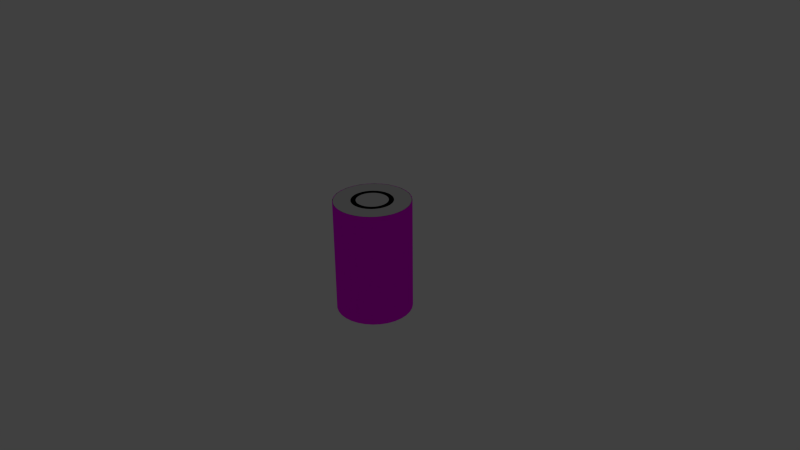 # Source: ModelEngineMount.blend  (saved by Blender 2.76.0; exported with 4.5.12 LTS)
import bpy
from mathutils import Matrix  # noqa: F401  (used for matrix-valued properties, if any)

bpy.ops.wm.read_factory_settings(use_empty=True)
scene = bpy.context.scene
scene.name = 'Scene'

# ---- collections
col_collection_1 = bpy.data.collections.new('Collection 1'); scene.collection.children.link(col_collection_1)
col_collection_10 = bpy.data.collections.new('Collection 10'); scene.collection.children.link(col_collection_10)
col_collection_10.hide_render = True
col_collection_10.hide_viewport = True

# ---- images (referenced by path relative to the original .blend; pixels are not part of the script)
import os
ASSET_DIR = os.environ.get("B2B_ASSET_DIR", "")  # directory of the original .blend (textures are referenced by path, not embedded)
HERE = os.path.dirname(os.path.abspath(__file__))  # packed textures are extracted next to this script under _unpacked/

def load_image(name, relpath, width, height, colorspace="sRGB"):
    """Load a texture the original file referenced (path relative to the .blend, or extracted next to this script)."""
    p = next((c for c in (os.path.join(HERE, relpath), os.path.join(ASSET_DIR, relpath)) if relpath and os.path.exists(c)), "")
    if p:
        img = bpy.data.images.load(p, check_existing=True)
        img.name = name
    else:  # same state as the original file: an image datablock whose file is absent (Cycles renders it pink)
        img = bpy.data.images.new(name, width, height)
        img.source = "FILE"
        img.filepath = "//" + (relpath or name)
    img.colorspace_settings.name = colorspace
    return img
img_modeltexture_png = load_image('ModelTexture.png', 'ModelTexture.png', 1024, 1024, 'sRGB')

# ---- materials (node trees are filled in below, after node groups)
mat_variable = bpy.data.materials.new('Variable')
mat_variable.alpha_threshold = 0.0
mat_variable.roughness = 0.5
mat_material = bpy.data.materials.new('Material')
mat_material.alpha_threshold = 0.0
mat_material.roughness = 0.5

# ---- material node trees
mat_variable.use_nodes = True; mat_variable.node_tree.nodes.clear()
_N = mat_variable.node_tree.nodes; _L = mat_variable.node_tree.links
n0 = _N.new('ShaderNodeOutputMaterial'); n0.name = 'Material Output'; n0.location = (300, 300)
n1 = _N.new('ShaderNodeBsdfDiffuse'); n1.name = 'Diffuse BSDF'; n1.location = (10, 300)
n2 = _N.new('ShaderNodeTexImage'); n2.name = 'Image Texture'; n2.location = (-180, 300)
n2.width = 140
_L.new(n1.outputs[0], n0.inputs[0])
_L.new(n2.outputs[0], n1.inputs[0])
n0.is_active_output = True
mat_material.use_nodes = True; mat_material.node_tree.nodes.clear()
_N = mat_material.node_tree.nodes; _L = mat_material.node_tree.links
n0 = _N.new('ShaderNodeOutputMaterial'); n0.name = 'Material Output'; n0.location = (300, 300)
n1 = _N.new('ShaderNodeBsdfDiffuse'); n1.name = 'Diffuse BSDF'; n1.location = (10, 300)
n2 = _N.new('ShaderNodeTexImage'); n2.name = 'Image Texture'; n2.location = (-180, 300)
n2.width = 140
n2.image = img_modeltexture_png
_L.new(n1.outputs[0], n0.inputs[0])
_L.new(n2.outputs[0], n1.inputs[0])
n0.is_active_output = True

# ---- world
world_world = bpy.data.worlds.new('World'); scene.world = world_world
world_world.color = (0.05088, 0.05088, 0.05088)
world_world.use_sun_shadow = False
world_world.sun_shadow_jitter_overblur = 0.0
world_world.cycles.sampling_method = 'MANUAL'
world_world.cycles.sample_map_resolution = 256

# ---- cameras
cam_camera = bpy.data.cameras.new('Camera')
cam_camera.clip_end = 100.0
cam_camera.lens = 35.0
cam_camera.sensor_width = 32.0
cam_camera.sensor_height = 18.0
cam_camera.ortho_scale = 7.314
cam_camera.dof.focus_distance = 0.0

# ---- lights
light_lamp = bpy.data.lights.new('Lamp', 'POINT')
light_lamp.transmission_factor = 0.0
light_lamp.cutoff_distance = 30.0
light_lamp.energy = 100.0
light_lamp.shadow_buffer_clip_start = 1.001
light_lamp.shadow_soft_size = 0.1
light_lamp.shadow_maximum_resolution = 0.006
light_lamp.use_absolute_resolution = True
light_lamp.cycles.use_multiple_importance_sampling = False

# ---- meshes
me_cylinder_000 = bpy.data.meshes.new('Cylinder.000')
me_cylinder_000.from_pydata([(-0.4928, -0.09802, -0.75), (-0.4928, -0.09802, 0.77), (-0.5024, 0.0, -0.75), (-0.5024, 0.0, 0.77), (-0.4928, 0.09802, -0.75), (-0.4928, 0.09802, 0.77), (-0.4642, 0.1923, -0.75), (-0.4642, 0.1923, 0.77), (-0.4177, 0.2791, -0.75), (-0.4177, 0.2791, 0.77), (-0.3553, 0.3553, -0.75), (-0.3553, 0.3553, 0.77), (-0.2791, 0.4177, -0.75), (-0.2791, 0.4177, 0.77), (-0.1923, 0.4642, -0.75), (-0.1923, 0.4642, 0.77), (-0.09802, 0.4928, -0.75), (-0.09802, 0.4928, 0.77), (0.0, 0.5024, -0.75), (0.0, 0.5024, 0.77), (0.09802, 0.4928, -0.75), (0.09802, 0.4928, 0.77), (0.1923, 0.4642, -0.75), (0.1923, 0.4642, 0.77), (0.2791, 0.4177, -0.75), (0.2791, 0.4177, 0.77), (0.3553, 0.3553, -0.75), (0.3553, 0.3553, 0.77), (0.4177, 0.2791, -0.75), (0.4177, 0.2791, 0.77), (0.4642, 0.1923, -0.75), (0.4642, 0.1923, 0.77), (0.4928, 0.09802, -0.75), (0.4928, 0.09802, 0.77), (0.5024, -2.384e-07, -0.75), (0.5024, -2.384e-07, 0.77), (0.4928, -0.09802, -0.75), (0.4928, -0.09802, 0.77), (0.4642, -0.1923, -0.75), (0.4642, -0.1923, 0.77), (0.4177, -0.2791, -0.75), (0.4177, -0.2791, 0.77), (0.3553, -0.3553, -0.75), (0.3553, -0.3553, 0.77), (0.2791, -0.4177, -0.75), (0.2791, -0.4177, 0.77), (0.1923, -0.4642, -0.75), (0.1923, -0.4642, 0.77), (0.09802, -0.4928, -0.75), (0.09802, -0.4928, 0.77), (-4.768e-07, -0.5024, -0.75), (-4.768e-07, -0.5024, 0.77), (-0.09802, -0.4928, -0.75), (-0.09802, -0.4928, 0.77), (-0.1923, -0.4642, -0.75), (-0.1923, -0.4642, 0.77), (-0.2791, -0.4177, -0.75), (-0.2791, -0.4177, 0.77), (-0.3553, -0.3553, -0.75), (-0.3553, -0.3553, 0.77), (-0.4177, -0.2791, -0.75), (-0.4177, -0.2791, 0.77), (-0.4642, -0.1923, -0.75), (-0.4642, -0.1923, 0.77)], [], [(34, 32, 33, 35), (36, 34, 35, 37), (38, 36, 37, 39), (40, 38, 39, 41), (42, 40, 41, 43), (44, 42, 43, 45), (46, 44, 45, 47), (48, 46, 47, 49), (50, 48, 49, 51), (52, 50, 51, 53), (54, 52, 53, 55), (56, 54, 55, 57), (58, 56, 57, 59), (60, 58, 59, 61), (62, 60, 61, 63), (0, 62, 63, 1), (2, 0, 1, 3), (4, 2, 3, 5), (6, 4, 5, 7), (8, 6, 7, 9), (10, 8, 9, 11), (12, 10, 11, 13), (14, 12, 13, 15), (16, 14, 15, 17), (18, 16, 17, 19), (20, 18, 19, 21), (22, 20, 21, 23), (24, 22, 23, 25), (26, 24, 25, 27), (28, 26, 27, 29), (30, 28, 29, 31), (32, 30, 31, 33)])
me_cylinder_000.polygons.foreach_set('use_smooth', [True] * 32)
_uv = me_cylinder_000.uv_layers.new(name='UVMap')
_uv.uv.foreach_set('vector', [0.015, 0.01501, 0.04531, 0.01501, 0.04531, 0.985, 0.015, 0.985, 0.9547, 0.01505, 0.985, 0.01505, 0.985, 0.985, 0.9547, 0.985, 0.9244, 0.01505, 0.9547, 0.01505, 0.9547, 0.985, 0.9244, 0.985, 0.8941, 0.01505, 0.9244, 0.01505, 0.9244, 0.985, 0.894, 0.985, 0.8637, 0.01504, 0.8941, 0.01505, 0.894, 0.985, 0.8637, 0.985, 0.8334, 0.01504, 0.8637, 0.01504, 0.8637, 0.985, 0.8334, 0.985, 0.8031, 0.01504, 0.8334, 0.01504, 0.8334, 0.985, 0.8031, 0.985, 0.7728, 0.01504, 0.8031, 0.01504, 0.8031, 0.985, 0.7728, 0.985, 0.7425, 0.01504, 0.7728, 0.01504, 0.7728, 0.985, 0.7425, 0.985, 0.7122, 0.01503, 0.7425, 0.01504, 0.7425, 0.985, 0.7122, 0.985, 0.6819, 0.01503, 0.7122, 0.01503, 0.7122, 0.985, 0.6819, 0.985, 0.6516, 0.01503, 0.6819, 0.01503, 0.6819, 0.985, 0.6516, 0.985, 0.6212, 0.01503, 0.6516, 0.01503, 0.6516, 0.985, 0.6212, 0.985, 0.5909, 0.01503, 0.6212, 0.01503, 0.6212, 0.985, 0.5909, 0.985, 0.5606, 0.01503, 0.5909, 0.01503, 0.5909, 0.985, 0.5606, 0.985, 0.5303, 0.01502, 0.5606, 0.01503, 0.5606, 0.985, 0.5303, 0.985, 0.5, 0.01502, 0.5303, 0.01502, 0.5303, 0.985, 0.5, 0.985, 0.4697, 0.01502, 0.5, 0.01502, 0.5, 0.985, 0.4697, 0.985, 0.4394, 0.01502, 0.4697, 0.01502, 0.4697, 0.985, 0.4394, 0.985, 0.4091, 0.01502, 0.4394, 0.01502, 0.4394, 0.985, 0.4091, 0.985, 0.3787, 0.01502, 0.4091, 0.01502, 0.4091, 0.985, 0.3787, 0.985, 0.3484, 0.01502, 0.3787, 0.01502, 0.3787, 0.985, 0.3484, 0.985, 0.3181, 0.01502, 0.3484, 0.01502, 0.3484, 0.985, 0.3181, 0.985, 0.2878, 0.01502, 0.3181, 0.01502, 0.3181, 0.985, 0.2878, 0.985, 0.2575, 0.01502, 0.2878, 0.01502, 0.2878, 0.985, 0.2575, 0.985, 0.2272, 0.01502, 0.2575, 0.01502, 0.2575, 0.985, 0.2272, 0.985, 0.1969, 0.01502, 0.2272, 0.01502, 0.2272, 0.985, 0.1969, 0.985, 0.1666, 0.01501, 0.1969, 0.01502, 0.1969, 0.985, 0.1666, 0.985, 0.1362, 0.01501, 0.1666, 0.01501, 0.1666, 0.985, 0.1362, 0.985, 0.1059, 0.01501, 0.1362, 0.01501, 0.1362, 0.985, 0.1059, 0.985, 0.07563, 0.01501, 0.1059, 0.01501, 0.1059, 0.985, 0.07562, 0.985, 0.04531, 0.01501, 0.07563, 0.01501, 0.07562, 0.985, 0.04531, 0.985])
me_cylinder_000.materials.append(mat_variable)
me_cylinder_000.use_remesh_preserve_volume = False
me_cylinder_000.use_remesh_preserve_attributes = False
me_cylinder_000.use_mirror_vertex_groups = False
me_cylinder_000.update()
me_cylinder_021 = bpy.data.meshes.new('Cylinder.021')
me_cylinder_021.from_pydata([(0.1913, -0.4619, -0.75), (0.1913, -0.4619, 0.77), (6.706e-07, -0.5, -0.75), (6.706e-07, -0.5, 0.77), (0.1014, -0.2448, -0.75), (3.818e-07, -0.265, -0.75), (0.1014, -0.2448, 0.77), (3.818e-07, -0.265, 0.77)], [], [(0, 4, 6, 1), (0, 1, 3, 2), (0, 2, 5, 4), (4, 5, 7, 6), (1, 6, 7, 3), (2, 3, 7, 5)])
me_cylinder_021.use_remesh_preserve_volume = False
me_cylinder_021.use_remesh_preserve_attributes = False
me_cylinder_021.use_mirror_vertex_groups = False
me_cylinder_021.update()
me_cylinder_020 = bpy.data.meshes.new('Cylinder.020')
me_cylinder_020.from_pydata([(0.3536, -0.3536, -0.75), (0.3536, -0.3536, 0.77), (0.1913, -0.4619, -0.75), (0.1913, -0.4619, 0.77), (0.1874, -0.1874, -0.75), (0.1014, -0.2448, -0.75), (0.1874, -0.1874, 0.77), (0.1014, -0.2448, 0.77)], [], [(0, 4, 6, 1), (0, 1, 3, 2), (0, 2, 5, 4), (4, 5, 7, 6), (1, 6, 7, 3), (2, 3, 7, 5)])
me_cylinder_020.use_remesh_preserve_volume = False
me_cylinder_020.use_remesh_preserve_attributes = False
me_cylinder_020.use_mirror_vertex_groups = False
me_cylinder_020.update()
me_cylinder_019 = bpy.data.meshes.new('Cylinder.019')
me_cylinder_019.from_pydata([(0.4619, -0.1913, -0.75), (0.4619, -0.1913, 0.77), (0.3536, -0.3536, -0.75), (0.3536, -0.3536, 0.77), (0.2448, -0.1014, -0.75), (0.1874, -0.1874, -0.75), (0.2448, -0.1014, 0.77), (0.1874, -0.1874, 0.77)], [], [(0, 4, 6, 1), (0, 1, 3, 2), (0, 2, 5, 4), (4, 5, 7, 6), (1, 6, 7, 3), (2, 3, 7, 5)])
me_cylinder_019.use_remesh_preserve_volume = False
me_cylinder_019.use_remesh_preserve_attributes = False
me_cylinder_019.use_mirror_vertex_groups = False
me_cylinder_019.update()
me_cylinder_018 = bpy.data.meshes.new('Cylinder.018')
me_cylinder_018.from_pydata([(0.5, 5.402e-07, -0.75), (0.5, 5.402e-07, 0.77), (0.4619, -0.1913, -0.75), (0.4619, -0.1913, 0.77), (0.265, 2.235e-07, -0.75), (0.2448, -0.1014, -0.75), (0.265, 2.235e-07, 0.77), (0.2448, -0.1014, 0.77)], [], [(0, 4, 6, 1), (0, 1, 3, 2), (0, 2, 5, 4), (4, 5, 7, 6), (1, 6, 7, 3), (2, 3, 7, 5)])
me_cylinder_018.use_remesh_preserve_volume = False
me_cylinder_018.use_remesh_preserve_attributes = False
me_cylinder_018.use_mirror_vertex_groups = False
me_cylinder_018.update()
me_cylinder_017 = bpy.data.meshes.new('Cylinder.017')
me_cylinder_017.from_pydata([(0.4619, 0.1913, -0.75), (0.4619, 0.1913, 0.77), (0.5, 5.402e-07, -0.75), (0.5, 5.402e-07, 0.77), (0.2448, 0.1014, -0.75), (0.265, 2.794e-07, -0.75), (0.2448, 0.1014, 0.77), (0.265, 2.794e-07, 0.77)], [], [(0, 4, 6, 1), (0, 1, 3, 2), (0, 2, 5, 4), (4, 5, 7, 6), (1, 6, 7, 3), (2, 3, 7, 5)])
me_cylinder_017.use_remesh_preserve_volume = False
me_cylinder_017.use_remesh_preserve_attributes = False
me_cylinder_017.use_mirror_vertex_groups = False
me_cylinder_017.update()
me_cylinder_016 = bpy.data.meshes.new('Cylinder.016')
me_cylinder_016.from_pydata([(0.3536, 0.3536, -0.75), (0.3536, 0.3536, 0.77), (0.4619, 0.1913, -0.75), (0.4619, 0.1913, 0.77), (0.1874, 0.1874, -0.75), (0.2448, 0.1014, -0.75), (0.1874, 0.1874, 0.77), (0.2448, 0.1014, 0.77)], [], [(0, 4, 6, 1), (0, 1, 3, 2), (0, 2, 5, 4), (4, 5, 7, 6), (1, 6, 7, 3), (2, 3, 7, 5)])
me_cylinder_016.use_remesh_preserve_volume = False
me_cylinder_016.use_remesh_preserve_attributes = False
me_cylinder_016.use_mirror_vertex_groups = False
me_cylinder_016.update()
me_cylinder_015 = bpy.data.meshes.new('Cylinder.015')
me_cylinder_015.from_pydata([(0.1913, 0.4619, -0.75), (0.1913, 0.4619, 0.77), (0.3536, 0.3536, -0.75), (0.3536, 0.3536, 0.77), (0.1014, 0.2448, -0.75), (0.1874, 0.1874, -0.75), (0.1014, 0.2448, 0.77), (0.1874, 0.1874, 0.77)], [], [(0, 4, 6, 1), (0, 1, 3, 2), (0, 2, 5, 4), (4, 5, 7, 6), (1, 6, 7, 3), (2, 3, 7, 5)])
me_cylinder_015.use_remesh_preserve_volume = False
me_cylinder_015.use_remesh_preserve_attributes = False
me_cylinder_015.use_mirror_vertex_groups = False
me_cylinder_015.update()
me_cylinder_014 = bpy.data.meshes.new('Cylinder.014')
me_cylinder_014.from_pydata([(-3.539e-07, 0.5, -0.75), (-3.539e-07, 0.5, 0.77), (0.1913, 0.4619, -0.75), (0.1913, 0.4619, 0.77), (-1.583e-07, 0.265, -0.75), (0.1014, 0.2448, -0.75), (-1.583e-07, 0.265, 0.77), (0.1014, 0.2448, 0.77)], [], [(0, 4, 6, 1), (0, 1, 3, 2), (0, 2, 5, 4), (4, 5, 7, 6), (1, 6, 7, 3), (2, 3, 7, 5)])
me_cylinder_014.use_remesh_preserve_volume = False
me_cylinder_014.use_remesh_preserve_attributes = False
me_cylinder_014.use_mirror_vertex_groups = False
me_cylinder_014.update()
me_cylinder_013 = bpy.data.meshes.new('Cylinder.013')
me_cylinder_013.from_pydata([(-0.1913, 0.4619, -0.75), (-0.1913, 0.4619, 0.77), (-3.539e-07, 0.5, -0.75), (-3.539e-07, 0.5, 0.77), (-0.1014, 0.2448, -0.75), (-1.77e-07, 0.265, -0.75), (-0.1014, 0.2448, 0.77), (-1.77e-07, 0.265, 0.77)], [], [(0, 4, 6, 1), (0, 1, 3, 2), (0, 2, 5, 4), (4, 5, 7, 6), (1, 6, 7, 3), (2, 3, 7, 5)])
me_cylinder_013.use_remesh_preserve_volume = False
me_cylinder_013.use_remesh_preserve_attributes = False
me_cylinder_013.use_mirror_vertex_groups = False
me_cylinder_013.update()
me_cylinder_012 = bpy.data.meshes.new('Cylinder.012')
me_cylinder_012.from_pydata([(-0.3536, 0.3536, -0.75), (-0.3536, 0.3536, 0.77), (-0.1913, 0.4619, -0.75), (-0.1913, 0.4619, 0.77), (-0.1874, 0.1874, -0.75), (-0.1014, 0.2448, -0.75), (-0.1874, 0.1874, 0.77), (-0.1014, 0.2448, 0.77)], [], [(0, 4, 6, 1), (0, 1, 3, 2), (0, 2, 5, 4), (4, 5, 7, 6), (1, 6, 7, 3), (2, 3, 7, 5)])
me_cylinder_012.use_remesh_preserve_volume = False
me_cylinder_012.use_remesh_preserve_attributes = False
me_cylinder_012.use_mirror_vertex_groups = False
me_cylinder_012.update()
me_cylinder_011 = bpy.data.meshes.new('Cylinder.011')
me_cylinder_011.from_pydata([(-0.4619, 0.1913, -0.75), (-0.4619, 0.1913, 0.77), (-0.3536, 0.3536, -0.75), (-0.3536, 0.3536, 0.77), (-0.2448, 0.1014, -0.75), (-0.1874, 0.1874, -0.75), (-0.2448, 0.1014, 0.77), (-0.1874, 0.1874, 0.77)], [], [(0, 4, 6, 1), (0, 1, 3, 2), (0, 2, 5, 4), (4, 5, 7, 6), (1, 6, 7, 3), (2, 3, 7, 5)])
me_cylinder_011.use_remesh_preserve_volume = False
me_cylinder_011.use_remesh_preserve_attributes = False
me_cylinder_011.use_mirror_vertex_groups = False
me_cylinder_011.update()
me_cylinder_010 = bpy.data.meshes.new('Cylinder.010')
me_cylinder_010.from_pydata([(-0.5, -1.863e-07, -0.75), (-0.5, -1.863e-07, 0.77), (-0.4619, 0.1913, -0.75), (-0.4619, 0.1913, 0.77), (-0.265, -1.024e-07, -0.75), (-0.2448, 0.1014, -0.75), (-0.265, -1.024e-07, 0.77), (-0.2448, 0.1014, 0.77)], [], [(0, 4, 6, 1), (0, 1, 3, 2), (0, 2, 5, 4), (4, 5, 7, 6), (1, 6, 7, 3), (2, 3, 7, 5)])
me_cylinder_010.use_remesh_preserve_volume = False
me_cylinder_010.use_remesh_preserve_attributes = False
me_cylinder_010.use_mirror_vertex_groups = False
me_cylinder_010.update()
me_cylinder_009 = bpy.data.meshes.new('Cylinder.009')
me_cylinder_009.from_pydata([(-0.4619, -0.1913, -0.75), (-0.4619, -0.1913, 0.77), (-0.5, -1.863e-07, -0.75), (-0.5, -1.863e-07, 0.77), (-0.2448, -0.1014, -0.75), (-0.265, -1.024e-07, -0.75), (-0.2448, -0.1014, 0.77), (-0.265, -1.024e-07, 0.77)], [], [(0, 4, 6, 1), (0, 1, 3, 2), (0, 2, 5, 4), (4, 5, 7, 6), (1, 6, 7, 3), (2, 3, 7, 5)])
me_cylinder_009.use_remesh_preserve_volume = False
me_cylinder_009.use_remesh_preserve_attributes = False
me_cylinder_009.use_mirror_vertex_groups = False
me_cylinder_009.update()
me_cylinder_008 = bpy.data.meshes.new('Cylinder.008')
me_cylinder_008.from_pydata([(-0.3536, -0.3536, -0.75), (-0.3536, -0.3536, 0.77), (-0.4619, -0.1913, -0.75), (-0.4619, -0.1913, 0.77), (-0.1874, -0.1874, -0.75), (-0.2448, -0.1014, -0.75), (-0.1874, -0.1874, 0.77), (-0.2448, -0.1014, 0.77)], [], [(0, 4, 6, 1), (0, 1, 3, 2), (0, 2, 5, 4), (4, 5, 7, 6), (1, 6, 7, 3), (2, 3, 7, 5)])
me_cylinder_008.use_remesh_preserve_volume = False
me_cylinder_008.use_remesh_preserve_attributes = False
me_cylinder_008.use_mirror_vertex_groups = False
me_cylinder_008.update()
me_cylinder_007 = bpy.data.meshes.new('Cylinder.007')
me_cylinder_007.from_pydata([(-0.1913, -0.4619, -0.75), (-0.1913, -0.4619, 0.77), (-0.3536, -0.3536, -0.75), (-0.3536, -0.3536, 0.77), (-0.1014, -0.2448, -0.75), (-0.1874, -0.1874, -0.75), (-0.1014, -0.2448, 0.77), (-0.1874, -0.1874, 0.77)], [], [(0, 4, 6, 1), (0, 1, 3, 2), (0, 2, 5, 4), (4, 5, 7, 6), (1, 6, 7, 3), (2, 3, 7, 5)])
me_cylinder_007.use_remesh_preserve_volume = False
me_cylinder_007.use_remesh_preserve_attributes = False
me_cylinder_007.use_mirror_vertex_groups = False
me_cylinder_007.update()
me_cylinder_002 = bpy.data.meshes.new('Cylinder.002')
me_cylinder_002.from_pydata([(7.55e-08, -0.5, -0.75), (7.55e-08, -0.5, 0.77), (-0.1913, -0.4619, -0.75), (-0.1913, -0.4619, 0.77), (5.862e-08, -0.265, -0.75), (-0.1014, -0.2448, -0.75), (5.862e-08, -0.265, 0.77), (-0.1014, -0.2448, 0.77)], [], [(0, 4, 6, 1), (0, 1, 3, 2), (0, 2, 5, 4), (4, 5, 7, 6), (1, 6, 7, 3), (2, 3, 7, 5)])
me_cylinder_002.use_remesh_preserve_volume = False
me_cylinder_002.use_remesh_preserve_attributes = False
me_cylinder_002.use_mirror_vertex_groups = False
me_cylinder_002.update()
me_cylinder_004 = bpy.data.meshes.new('Cylinder.004')
me_cylinder_004.from_pydata([(0.1014, 0.2448, 0.755), (1.86e-08, 0.265, 0.755), (0.1874, 0.1874, 0.755), (0.2448, 0.1014, 0.755), (0.265, -1.377e-08, 0.755), (0.2448, -0.1014, 0.755), (0.1874, -0.1874, 0.755), (0.1014, -0.2448, 0.755), (5.862e-08, -0.265, 0.755), (-0.1014, -0.2448, 0.755), (-0.1874, -0.1874, 0.755), (-0.2448, -0.1014, 0.755), (-0.265, 9.715e-10, 0.755), (-0.2448, 0.1014, 0.755), (-0.1874, 0.1874, 0.755), (-0.1014, 0.2448, 0.755), (0.1014, 0.2448, 0.77), (1.414e-08, 0.265, 0.77), (0.1874, 0.1874, 0.77), (0.2448, 0.1014, 0.77), (0.265, -1.377e-08, 0.77), (0.2448, -0.1014, 0.77), (0.1874, -0.1874, 0.77), (0.1014, -0.2448, 0.77), (5.415e-08, -0.265, 0.77), (-0.1014, -0.2448, 0.77), (-0.1874, -0.1874, 0.77), (-0.2448, -0.1014, 0.77), (-0.265, 9.715e-10, 0.77), (-0.2448, 0.1014, 0.77), (-0.1874, 0.1874, 0.77), (-0.1014, 0.2448, 0.77)], [], [(15, 1, 0, 2, 3, 4, 5, 6, 7, 8, 9, 10, 11, 12, 13, 14), (31, 30, 29, 28, 27, 26, 25, 24, 23, 22, 21, 20, 19, 18, 16, 17), (6, 5, 21, 22), (8, 7, 23, 24), (10, 9, 25, 26), (12, 11, 27, 28), (0, 1, 17, 16), (14, 13, 29, 30), (3, 2, 18, 19), (1, 15, 31, 17), (5, 4, 20, 21), (7, 6, 22, 23), (9, 8, 24, 25), (11, 10, 26, 27), (13, 12, 28, 29), (2, 0, 16, 18), (15, 14, 30, 31), (4, 3, 19, 20)])
me_cylinder_004.use_remesh_preserve_volume = False
me_cylinder_004.use_remesh_preserve_attributes = False
me_cylinder_004.use_mirror_vertex_groups = False
me_cylinder_004.update()
me_cylinder_001 = bpy.data.meshes.new('Cylinder.001')
me_cylinder_001.from_pydata([(-0.05072, 0.255, -0.7), (4.657e-09, 0.26, -0.7), (0.05072, 0.255, -0.7), (0.0995, 0.2402, -0.7), (0.1444, 0.2162, -0.7), (0.1838, 0.1838, -0.7), (0.2162, 0.1444, -0.7), (0.2402, 0.0995, -0.7), (0.255, 0.05072, -0.7), (0.26, 3.725e-08, -0.7), (0.255, -0.05072, -0.7), (0.2402, -0.0995, -0.7), (0.2162, -0.1444, -0.7), (0.1838, -0.1838, -0.7), (0.1444, -0.2162, -0.7), (0.0995, -0.2402, -0.7), (0.05072, -0.255, -0.7), (-8.149e-08, -0.26, -0.7), (-0.05072, -0.255, -0.7), (-0.0995, -0.2402, -0.7), (-0.1444, -0.2162, -0.7), (-0.1838, -0.1838, -0.7), (-0.2162, -0.1444, -0.7), (-0.2402, -0.0995, -0.7), (-0.255, -0.05072, -0.7), (-0.26, 2.561e-07, -0.7), (-0.255, 0.05072, -0.7), (-0.2402, 0.0995, -0.7), (-0.2162, 0.1444, -0.7), (-0.1838, 0.1838, -0.7), (-0.1444, 0.2162, -0.7), (-0.0995, 0.2402, -0.7), (-0.05326, 0.2678, -0.7), (-0.05326, 0.2678, 0.77), (2.328e-09, 0.273, -0.7), (2.328e-09, 0.273, 0.77), (0.05326, 0.2678, -0.7), (0.05326, 0.2678, 0.77), (0.1045, 0.2522, -0.7), (0.1045, 0.2522, 0.77), (0.1517, 0.227, -0.7), (0.1517, 0.227, 0.77), (0.193, 0.193, -0.7), (0.193, 0.193, 0.77), (0.227, 0.1517, -0.7), (0.227, 0.1517, 0.77), (0.2522, 0.1045, -0.7), (0.2522, 0.1045, 0.77), (0.2678, 0.05326, -0.7), (0.2678, 0.05326, 0.77), (0.273, 3.492e-08, -0.7), (0.273, 3.492e-08, 0.77), (0.2678, -0.05326, -0.7), (0.2678, -0.05326, 0.77), (0.2522, -0.1045, -0.7), (0.2522, -0.1045, 0.77), (0.227, -0.1517, -0.7), (0.227, -0.1517, 0.77), (0.193, -0.193, -0.7), (0.193, -0.193, 0.77), (0.1517, -0.227, -0.7), (0.1517, -0.227, 0.77), (0.1045, -0.2522, -0.7), (0.1045, -0.2522, 0.77), (0.05326, -0.2678, -0.7), (0.05326, -0.2678, 0.77), (-8.615e-08, -0.273, -0.7), (-8.615e-08, -0.273, 0.77), (-0.05326, -0.2678, -0.7), (-0.05326, -0.2678, 0.77), (-0.1045, -0.2522, -0.7), (-0.1045, -0.2522, 0.77), (-0.1517, -0.227, -0.7), (-0.1517, -0.227, 0.77), (-0.193, -0.193, -0.7), (-0.193, -0.193, 0.77), (-0.227, -0.1517, -0.7), (-0.227, -0.1517, 0.77), (-0.2522, -0.1045, -0.7), (-0.2522, -0.1045, 0.77), (-0.2678, -0.05326, -0.7), (-0.2678, -0.05326, 0.77), (-0.273, 2.654e-07, -0.7), (-0.273, 2.654e-07, 0.77), (-0.2678, 0.05326, -0.7), (-0.2678, 0.05326, 0.77), (-0.2522, 0.1045, -0.7), (-0.2522, 0.1045, 0.77), (-0.227, 0.1517, -0.7), (-0.227, 0.1517, 0.77), (-0.193, 0.193, -0.7), (-0.193, 0.193, 0.77), (-0.1517, 0.227, -0.7), (-0.1517, 0.227, 0.77), (-0.1045, 0.2522, -0.7), (-0.1045, 0.2522, 0.77), (-0.05326, 0.2678, -0.5125), (-0.05326, 0.2678, 0.5625), (2.328e-09, 0.273, -0.5125), (2.328e-09, 0.273, 0.5625), (0.05326, 0.2678, -0.5125), (0.05326, 0.2678, 0.5625), (0.1045, 0.2522, -0.5125), (0.1045, 0.2522, 0.5625), (0.1517, 0.227, -0.5125), (0.1517, 0.227, 0.5625), (0.193, 0.193, -0.5125), (0.193, 0.193, 0.5625), (0.227, 0.1517, -0.5125), (0.227, 0.1517, 0.5625), (0.2522, 0.1045, -0.5125), (0.2522, 0.1045, 0.5625), (0.2678, 0.05326, -0.5125), (0.2678, 0.05326, 0.5625), (0.273, 3.492e-08, -0.5125), (0.273, 3.492e-08, 0.5625), (0.2678, -0.05326, -0.5125), (0.2678, -0.05326, 0.5625), (0.2522, -0.1045, -0.5125), (0.2522, -0.1045, 0.5625), (0.227, -0.1517, -0.5125), (0.227, -0.1517, 0.5625), (0.193, -0.193, -0.5125), (0.193, -0.193, 0.5625), (0.1517, -0.227, -0.5125), (0.1517, -0.227, 0.5625), (0.1045, -0.2522, -0.5125), (0.1045, -0.2522, 0.5625), (0.05326, -0.2678, -0.5125), (0.05326, -0.2678, 0.5625), (-8.615e-08, -0.273, -0.5125), (-8.615e-08, -0.273, 0.5625), (-0.05326, -0.2678, -0.5125), (-0.05326, -0.2678, 0.5625), (-0.1045, -0.2522, -0.5125), (-0.1045, -0.2522, 0.5625), (-0.1517, -0.227, -0.5125), (-0.1517, -0.227, 0.5625), (-0.193, -0.193, -0.5125), (-0.193, -0.193, 0.5625), (-0.227, -0.1517, -0.5125), (-0.227, -0.1517, 0.5625), (-0.2522, -0.1045, -0.5125), (-0.2522, -0.1045, 0.5625), (-0.2678, -0.05326, -0.5125), (-0.2678, -0.05326, 0.5625), (-0.273, 2.654e-07, -0.5125), (-0.273, 2.654e-07, 0.5625), (-0.2678, 0.05326, -0.5125), (-0.2678, 0.05326, 0.5625), (-0.2522, 0.1045, -0.5125), (-0.2522, 0.1045, 0.5625), (-0.227, 0.1517, -0.5125), (-0.227, 0.1517, 0.5625), (-0.193, 0.193, -0.5125), (-0.193, 0.193, 0.5625), (-0.1517, 0.227, -0.5125), (-0.1517, 0.227, 0.5625), (-0.1045, 0.2522, -0.5125), (-0.1045, 0.2522, 0.5625), (-0.09628, 0.484, -0.5125), (-0.09628, 0.484, 0.5625), (-2.794e-08, 0.4935, -0.5125), (-2.794e-08, 0.4935, 0.5625), (0.09628, 0.484, -0.5125), (0.09628, 0.484, 0.5625), (0.1889, 0.4559, -0.5125), (0.1889, 0.4559, 0.5625), (0.2742, 0.4103, -0.5125), (0.2742, 0.4103, 0.5625), (0.349, 0.349, -0.5125), (0.349, 0.349, 0.5625), (0.4103, 0.2742, -0.5125), (0.4103, 0.2742, 0.5625), (0.4559, 0.1889, -0.5125), (0.4559, 0.1889, 0.5625), (0.484, 0.09628, -0.5125), (0.484, 0.09628, 0.5625), (0.4935, 1.863e-08, -0.5125), (0.4935, 1.863e-08, 0.5625), (0.484, -0.09628, -0.5125), (0.484, -0.09628, 0.5625), (0.4559, -0.1889, -0.5125), (0.4559, -0.1889, 0.5625), (0.4103, -0.2742, -0.5125), (0.4103, -0.2742, 0.5625), (0.349, -0.349, -0.5125), (0.349, -0.349, 0.5625), (0.2742, -0.4103, -0.5125), (0.2742, -0.4103, 0.5625), (0.1889, -0.4559, -0.5125), (0.1889, -0.4559, 0.5625), (0.09628, -0.484, -0.5125), (0.09628, -0.484, 0.5625), (-2.002e-07, -0.4935, -0.5125), (-2.002e-07, -0.4935, 0.5625), (-0.09628, -0.484, -0.5125), (-0.09628, -0.484, 0.5625), (-0.1889, -0.4559, -0.5125), (-0.1889, -0.4559, 0.5625), (-0.2742, -0.4103, -0.5125), (-0.2742, -0.4103, 0.5625), (-0.349, -0.349, -0.5125), (-0.349, -0.349, 0.5625), (-0.4103, -0.2742, -0.5125), (-0.4103, -0.2742, 0.5625), (-0.4559, -0.1889, -0.5125), (-0.4559, -0.1889, 0.5625), (-0.484, -0.09628, -0.5125), (-0.484, -0.09628, 0.5625), (-0.4935, 4.284e-07, -0.5125), (-0.4935, 4.284e-07, 0.5625), (-0.484, 0.09628, -0.5125), (-0.484, 0.09628, 0.5625), (-0.4559, 0.1889, -0.5125), (-0.4559, 0.1889, 0.5625), (-0.4103, 0.2742, -0.5125), (-0.4103, 0.2742, 0.5625), (-0.349, 0.349, -0.5125), (-0.349, 0.349, 0.5625), (-0.2742, 0.4103, -0.5125), (-0.2742, 0.4103, 0.5625), (-0.1889, 0.4559, -0.5125), (-0.1889, 0.4559, 0.5625), (-0.09628, 0.484, -0.75), (-0.09628, 0.484, 0.77), (-2.794e-08, 0.4935, -0.75), (-2.794e-08, 0.4935, 0.77), (0.09628, 0.484, -0.75), (0.09628, 0.484, 0.77), (0.1889, 0.4559, -0.75), (0.1889, 0.4559, 0.77), (0.2742, 0.4103, -0.75), (0.2742, 0.4103, 0.77), (0.349, 0.349, -0.75), (0.349, 0.349, 0.77), (0.4103, 0.2742, -0.75), (0.4103, 0.2742, 0.77), (0.4559, 0.1889, -0.75), (0.4559, 0.1889, 0.77), (0.484, 0.09628, -0.75), (0.484, 0.09628, 0.77), (0.4935, 1.863e-08, -0.75), (0.4935, 1.863e-08, 0.77), (0.484, -0.09628, -0.75), (0.484, -0.09628, 0.77), (0.4559, -0.1889, -0.75), (0.4559, -0.1889, 0.77), (0.4103, -0.2742, -0.75), (0.4103, -0.2742, 0.77), (0.349, -0.349, -0.75), (0.349, -0.349, 0.77), (0.2742, -0.4103, -0.75), (0.2742, -0.4103, 0.77), (0.1889, -0.4559, -0.75), (0.1889, -0.4559, 0.77), (0.09628, -0.484, -0.75), (0.09628, -0.484, 0.77), (-2.002e-07, -0.4935, -0.75), (-2.002e-07, -0.4935, 0.77), (-0.09628, -0.484, -0.75), (-0.09628, -0.484, 0.77), (-0.1889, -0.4559, -0.75), (-0.1889, -0.4559, 0.77), (-0.2742, -0.4103, -0.75), (-0.2742, -0.4103, 0.77), (-0.349, -0.349, -0.75), (-0.349, -0.349, 0.77), (-0.4103, -0.2742, -0.75), (-0.4103, -0.2742, 0.77), (-0.4559, -0.1889, -0.75), (-0.4559, -0.1889, 0.77), (-0.484, -0.09628, -0.75), (-0.484, -0.09628, 0.77), (-0.4935, 4.284e-07, -0.75), (-0.4935, 4.284e-07, 0.77), (-0.484, 0.09628, -0.75), (-0.484, 0.09628, 0.77), (-0.4559, 0.1889, -0.75), (-0.4559, 0.1889, 0.77), (-0.4103, 0.2742, -0.75), (-0.4103, 0.2742, 0.77), (-0.349, 0.349, -0.75), (-0.349, 0.349, 0.77), (-0.2742, 0.4103, -0.75), (-0.2742, 0.4103, 0.77), (-0.1889, 0.4559, -0.75), (-0.1889, 0.4559, 0.77), (-0.09802, 0.4928, -0.75), (-0.09802, 0.4928, 0.77), (-2.794e-08, 0.5024, -0.75), (-2.794e-08, 0.5024, 0.77), (0.09802, 0.4928, -0.75), (0.09802, 0.4928, 0.77), (0.1923, 0.4642, -0.75), (0.1923, 0.4642, 0.77), (0.2791, 0.4177, -0.75), (0.2791, 0.4177, 0.77), (0.3553, 0.3553, -0.75), (0.3553, 0.3553, 0.77), (0.4177, 0.2791, -0.75), (0.4177, 0.2791, 0.77), (0.4642, 0.1923, -0.75), (0.4642, 0.1923, 0.77), (0.4928, 0.09802, -0.75), (0.4928, 0.09802, 0.77), (0.5024, 1.863e-08, -0.75), (0.5024, 1.863e-08, 0.77), (0.4928, -0.09802, -0.75), (0.4928, -0.09802, 0.77), (0.4642, -0.1923, -0.75), (0.4642, -0.1923, 0.77), (0.4177, -0.2791, -0.75), (0.4177, -0.2791, 0.77), (0.3553, -0.3553, -0.75), (0.3553, -0.3553, 0.77), (0.2791, -0.4177, -0.75), (0.2791, -0.4177, 0.77), (0.1923, -0.4642, -0.75), (0.1923, -0.4642, 0.77), (0.09802, -0.4928, -0.75), (0.09802, -0.4928, 0.77), (-2.049e-07, -0.5024, -0.75), (-2.049e-07, -0.5024, 0.77), (-0.09802, -0.4928, -0.75), (-0.09802, -0.4928, 0.77), (-0.1923, -0.4642, -0.75), (-0.1923, -0.4642, 0.77), (-0.2791, -0.4177, -0.75), (-0.2791, -0.4177, 0.77), (-0.3553, -0.3553, -0.75), (-0.3553, -0.3553, 0.77), (-0.4177, -0.2791, -0.75), (-0.4177, -0.2791, 0.77), (-0.4642, -0.1923, -0.75), (-0.4642, -0.1923, 0.77), (-0.4928, -0.09802, -0.75), (-0.4928, -0.09802, 0.77), (-0.5024, 4.331e-07, -0.75), (-0.5024, 4.331e-07, 0.77), (-0.4928, 0.09802, -0.75), (-0.4928, 0.09802, 0.77), (-0.4642, 0.1923, -0.75), (-0.4642, 0.1923, 0.77), (-0.4177, 0.2791, -0.75), (-0.4177, 0.2791, 0.77), (-0.3553, 0.3553, -0.75), (-0.3553, 0.3553, 0.77), (-0.2791, 0.4177, -0.75), (-0.2791, 0.4177, 0.77), (-0.1923, 0.4642, -0.75), (-0.1923, 0.4642, 0.77), (-0.01274, 0.2656, -0.7413), (0.01274, 0.2656, -0.7413), (-0.01338, 0.2747, -0.7505), (0.01338, 0.2747, -0.7505), (-0.01274, 0.2549, -0.752), (0.01274, 0.2549, -0.752), (-0.01338, 0.2641, -0.7611), (0.01338, 0.2641, -0.7611), (-0.01274, 0.1921, -0.752), (0.01274, 0.1921, -0.752), (-0.01338, 0.183, -0.7611), (0.01338, 0.183, -0.7611), (-0.01274, 0.1798, -0.7329), (0.01274, 0.1798, -0.7329), (-0.01338, 0.1707, -0.742), (0.01338, 0.1707, -0.742), (-0.01274, 0.1459, -0.7329), (0.01274, 0.1459, -0.7329), (-0.01338, 0.1551, -0.742), (0.01338, 0.1551, -0.742), (-0.01274, 0.1168, -0.8021), (0.01274, 0.1168, -0.8021), (-0.01338, 0.126, -0.8113), (0.01338, 0.126, -0.8113), (-0.01274, 0.2656, -0.457), (0.01274, 0.2656, -0.457), (-0.01338, 0.2747, -0.4662), (0.01338, 0.2747, -0.4662), (-0.05072, 0.255, 0.755), (4.657e-09, 0.26, 0.755), (0.05072, 0.255, 0.755), (0.0995, 0.2402, 0.755), (0.1444, 0.2162, 0.755), (0.1838, 0.1838, 0.755), (0.2162, 0.1444, 0.755), (0.2402, 0.0995, 0.755), (0.255, 0.05072, 0.755), (0.26, 3.725e-08, 0.755), (0.255, -0.05072, 0.755), (0.2402, -0.0995, 0.755), (0.2162, -0.1444, 0.755), (0.1838, -0.1838, 0.755), (0.1444, -0.2162, 0.755), (0.0995, -0.2402, 0.755), (0.05072, -0.255, 0.755), (-8.149e-08, -0.26, 0.755), (-0.05072, -0.255, 0.755), (-0.0995, -0.2402, 0.755), (-0.1444, -0.2162, 0.755), (-0.1838, -0.1838, 0.755), (-0.2162, -0.1444, 0.755), (-0.2402, -0.0995, 0.755), (-0.255, -0.05072, 0.755), (-0.26, 2.561e-07, 0.755), (-0.255, 0.05072, 0.755), (-0.2402, 0.0995, 0.755), (-0.2162, 0.1444, 0.755), (-0.1838, 0.1838, 0.755), (-0.1444, 0.2162, 0.755), (-0.0995, 0.2402, 0.755), (-0.04058, 0.204, 0.755), (9.313e-09, 0.208, 0.755), (0.04058, 0.204, 0.755), (0.0796, 0.1922, 0.755), (0.1156, 0.1729, 0.755), (0.1471, 0.1471, 0.755), (0.1729, 0.1156, 0.755), (0.1922, 0.0796, 0.755), (0.204, 0.04058, 0.755), (0.208, 4.657e-08, 0.755), (0.204, -0.04058, 0.755), (0.1922, -0.0796, 0.755), (0.1729, -0.1156, 0.755), (0.1471, -0.1471, 0.755), (0.1156, -0.1729, 0.755), (0.0796, -0.1922, 0.755), (0.04058, -0.204, 0.755), (-6.054e-08, -0.208, 0.755), (-0.04058, -0.204, 0.755), (-0.0796, -0.1922, 0.755), (-0.1156, -0.1729, 0.755), (-0.1471, -0.1471, 0.755), (-0.1729, -0.1156, 0.755), (-0.1922, -0.0796, 0.755), (-0.204, -0.04058, 0.755), (-0.208, 2.189e-07, 0.755), (-0.204, 0.04058, 0.755), (-0.1922, 0.0796, 0.755), (-0.1729, 0.1156, 0.755), (-0.1471, 0.1471, 0.755), (-0.1156, 0.1729, 0.755), (-0.0796, 0.1922, 0.755), (-0.04058, 0.204, 0.77), (9.313e-09, 0.208, 0.77), (0.04058, 0.204, 0.77), (0.0796, 0.1922, 0.77), (0.1156, 0.1729, 0.77), (0.1471, 0.1471, 0.77), (0.1729, 0.1156, 0.77), (0.1922, 0.0796, 0.77), (0.204, 0.04058, 0.77), (0.208, 4.657e-08, 0.77), (0.204, -0.04058, 0.77), (0.1922, -0.0796, 0.77), (0.1729, -0.1156, 0.77), (0.1471, -0.1471, 0.77), (0.1156, -0.1729, 0.77), (0.0796, -0.1922, 0.77), (0.04058, -0.204, 0.77), (-6.054e-08, -0.208, 0.77), (-0.04058, -0.204, 0.77), (-0.0796, -0.1922, 0.77), (-0.1156, -0.1729, 0.77), (-0.1471, -0.1471, 0.77), (-0.1729, -0.1156, 0.77), (-0.1922, -0.0796, 0.77), (-0.204, -0.04058, 0.77), (-0.208, 2.189e-07, 0.77), (-0.204, 0.04058, 0.77), (-0.1922, 0.0796, 0.77), (-0.1729, 0.1156, 0.77), (-0.1471, 0.1471, 0.77), (-0.1156, 0.1729, 0.77), (-0.0796, 0.1922, 0.77), (-0.0497, 0.2499, 0.77), (4.287e-09, 0.2548, 0.77), (0.0497, 0.2499, 0.77), (0.0975, 0.2354, 0.77), (0.1415, 0.2118, 0.77), (0.1801, 0.1801, 0.77), (0.2118, 0.1415, 0.77), (0.2354, 0.0975, 0.77), (0.2499, 0.0497, 0.77), (0.2548, 3.819e-08, 0.77), (0.2499, -0.0497, 0.77), (0.2354, -0.0975, 0.77), (0.2118, -0.1415, 0.77), (0.1801, -0.1801, 0.77), (0.1415, -0.2118, 0.77), (0.0975, -0.2354, 0.77), (0.0497, -0.2499, 0.77), (-7.896e-08, -0.2548, 0.77), (-0.0497, -0.2499, 0.77), (-0.0975, -0.2354, 0.77), (-0.1415, -0.2118, 0.77), (-0.1801, -0.1801, 0.77), (-0.2118, -0.1415, 0.77), (-0.2354, -0.0975, 0.77), (-0.2499, -0.0497, 0.77), (-0.2548, 2.524e-07, 0.77), (-0.2499, 0.0497, 0.77), (-0.2354, 0.0975, 0.77), (-0.2118, 0.1415, 0.77), (-0.1801, 0.1801, 0.77), (-0.1415, 0.2118, 0.77), (-0.0975, 0.2354, 0.77)], [], [(478, 477, 445, 446), (479, 478, 446, 447), (480, 479, 447, 448), (481, 480, 448, 449), (482, 481, 449, 450), (483, 482, 450, 451), (484, 483, 451, 452), (485, 484, 452, 453), (486, 485, 453, 454), (487, 486, 454, 455), (488, 487, 455, 456), (489, 488, 456, 457), (490, 489, 457, 458), (491, 490, 458, 459), (492, 491, 459, 460), (493, 492, 460, 461), (494, 493, 461, 462), (495, 494, 462, 463), (496, 495, 463, 464), (497, 496, 464, 465), (498, 497, 465, 466), (499, 498, 466, 467), (500, 499, 467, 468), (501, 500, 468, 469), (502, 501, 469, 470), (503, 502, 470, 471), (504, 503, 471, 472), (505, 504, 472, 473), (506, 505, 473, 474), (507, 506, 474, 475), (476, 33, 95, 507), (6, 5, 42, 44), (11, 10, 52, 54), (16, 15, 62, 64), (21, 20, 72, 74), (26, 25, 82, 84), (31, 30, 92, 94), (4, 3, 38, 40), (9, 8, 48, 50), (14, 13, 58, 60), (19, 18, 68, 70), (24, 23, 78, 80), (29, 28, 88, 90), (2, 1, 34, 36), (7, 6, 44, 46), (12, 11, 54, 56), (17, 16, 64, 66), (22, 21, 74, 76), (27, 26, 84, 86), (0, 31, 94, 32), (5, 4, 40, 42), (10, 9, 50, 52), (15, 14, 60, 62), (20, 19, 70, 72), (25, 24, 80, 82), (30, 29, 90, 92), (3, 2, 36, 38), (8, 7, 46, 48), (13, 12, 56, 58), (18, 17, 66, 68), (23, 22, 76, 78), (28, 27, 86, 88), (63, 65, 129, 127), (80, 78, 142, 144), (41, 43, 107, 105), (93, 95, 159, 157), (58, 56, 120, 122), (71, 73, 137, 135), (36, 34, 98, 100), (88, 86, 150, 152), (49, 51, 115, 113), (66, 64, 128, 130), (44, 42, 106, 108), (79, 81, 145, 143), (32, 94, 158, 96), (57, 59, 123, 121), (35, 37, 101, 99), (74, 72, 136, 138), (87, 89, 153, 151), (52, 50, 114, 116), (65, 67, 131, 129), (43, 45, 109, 107), (82, 80, 144, 146), (95, 33, 97, 159), (60, 58, 122, 124), (38, 36, 100, 102), (73, 75, 139, 137), (90, 88, 152, 154), (51, 53, 117, 115), (68, 66, 130, 132), (46, 44, 108, 110), (81, 83, 147, 145), (59, 61, 125, 123), (37, 39, 103, 101), (76, 74, 138, 140), (89, 91, 155, 153), (54, 52, 116, 118), (67, 69, 133, 131), (45, 47, 111, 109), (84, 82, 146, 148), (62, 60, 124, 126), (40, 38, 102, 104), (75, 77, 141, 139), (92, 90, 154, 156), (53, 55, 119, 117), (70, 68, 132, 134), (48, 46, 110, 112), (83, 85, 149, 147), (61, 63, 127, 125), (39, 41, 105, 103), (78, 76, 140, 142), (91, 93, 157, 155), (56, 54, 118, 120), (34, 32, 96, 98), (69, 71, 135, 133), (86, 84, 148, 150), (47, 49, 113, 111), (64, 62, 126, 128), (42, 40, 104, 106), (77, 79, 143, 141), (94, 92, 156, 158), (55, 57, 121, 119), (33, 35, 99, 97), (72, 70, 134, 136), (85, 87, 151, 149), (50, 48, 112, 114), (112, 110, 174, 176), (147, 149, 213, 211), (125, 127, 191, 189), (103, 105, 169, 167), (142, 140, 204, 206), (155, 157, 221, 219), (120, 118, 182, 184), (133, 135, 199, 197), (98, 96, 160, 162), (150, 148, 212, 214), (111, 113, 177, 175), (128, 126, 190, 192), (106, 104, 168, 170), (141, 143, 207, 205), (158, 156, 220, 222), (119, 121, 185, 183), (97, 99, 163, 161), (136, 134, 198, 200), (149, 151, 215, 213), (114, 112, 176, 178), (127, 129, 193, 191), (105, 107, 171, 169), (144, 142, 206, 208), (157, 159, 223, 221), (122, 120, 184, 186), (100, 98, 162, 164), (135, 137, 201, 199), (152, 150, 214, 216), (113, 115, 179, 177), (130, 128, 192, 194), (143, 145, 209, 207), (108, 106, 170, 172), (96, 158, 222, 160), (121, 123, 187, 185), (99, 101, 165, 163), (138, 136, 200, 202), (151, 153, 217, 215), (116, 114, 178, 180), (129, 131, 195, 193), (107, 109, 173, 171), (146, 144, 208, 210), (159, 97, 161, 223), (124, 122, 186, 188), (102, 100, 164, 166), (137, 139, 203, 201), (154, 152, 216, 218), (115, 117, 181, 179), (132, 130, 194, 196), (110, 108, 172, 174), (145, 147, 211, 209), (123, 125, 189, 187), (101, 103, 167, 165), (140, 138, 202, 204), (153, 155, 219, 217), (118, 116, 180, 182), (131, 133, 197, 195), (109, 111, 175, 173), (148, 146, 210, 212), (126, 124, 188, 190), (104, 102, 166, 168), (139, 141, 205, 203), (156, 154, 218, 220), (117, 119, 183, 181), (134, 132, 196, 198), (196, 194, 258, 260), (174, 172, 236, 238), (209, 211, 275, 273), (187, 189, 253, 251), (165, 167, 231, 229), (204, 202, 266, 268), (217, 219, 283, 281), (182, 180, 244, 246), (195, 197, 261, 259), (173, 175, 239, 237), (212, 210, 274, 276), (190, 188, 252, 254), (168, 166, 230, 232), (203, 205, 269, 267), (220, 218, 282, 284), (181, 183, 247, 245), (198, 196, 260, 262), (176, 174, 238, 240), (211, 213, 277, 275), (189, 191, 255, 253), (167, 169, 233, 231), (206, 204, 268, 270), (219, 221, 285, 283), (184, 182, 246, 248), (162, 160, 224, 226), (197, 199, 263, 261), (214, 212, 276, 278), (175, 177, 241, 239), (192, 190, 254, 256), (205, 207, 271, 269), (170, 168, 232, 234), (222, 220, 284, 286), (183, 185, 249, 247), (200, 198, 262, 264), (161, 163, 227, 225), (213, 215, 279, 277), (178, 176, 240, 242), (191, 193, 257, 255), (169, 171, 235, 233), (208, 206, 270, 272), (221, 223, 287, 285), (186, 184, 248, 250), (164, 162, 226, 228), (199, 201, 265, 263), (216, 214, 278, 280), (177, 179, 243, 241), (194, 192, 256, 258), (172, 170, 234, 236), (207, 209, 273, 271), (160, 222, 286, 224), (185, 187, 251, 249), (163, 165, 229, 227), (202, 200, 264, 266), (215, 217, 281, 279), (180, 178, 242, 244), (193, 195, 259, 257), (171, 173, 237, 235), (210, 208, 272, 274), (223, 161, 225, 287), (188, 186, 250, 252), (166, 164, 228, 230), (201, 203, 267, 265), (218, 216, 280, 282), (179, 181, 245, 243), (280, 278, 342, 344), (241, 243, 307, 305), (258, 256, 320, 322), (236, 234, 298, 300), (271, 273, 337, 335), (224, 286, 350, 288), (249, 251, 315, 313), (227, 229, 293, 291), (266, 264, 328, 330), (279, 281, 345, 343), (244, 242, 306, 308), (257, 259, 323, 321), (235, 237, 301, 299), (274, 272, 336, 338), (287, 225, 289, 351), (252, 250, 314, 316), (230, 228, 292, 294), (265, 267, 331, 329), (282, 280, 344, 346), (243, 245, 309, 307), (260, 258, 322, 324), (238, 236, 300, 302), (273, 275, 339, 337), (251, 253, 317, 315), (229, 231, 295, 293), (268, 266, 330, 332), (281, 283, 347, 345), (246, 244, 308, 310), (259, 261, 325, 323), (237, 239, 303, 301), (276, 274, 338, 340), (254, 252, 316, 318), (232, 230, 294, 296), (267, 269, 333, 331), (284, 282, 346, 348), (245, 247, 311, 309), (262, 260, 324, 326), (240, 238, 302, 304), (275, 277, 341, 339), (253, 255, 319, 317), (231, 233, 297, 295), (270, 268, 332, 334), (283, 285, 349, 347), (248, 246, 310, 312), (226, 224, 288, 290), (261, 263, 327, 325), (278, 276, 340, 342), (239, 241, 305, 303), (256, 254, 318, 320), (234, 232, 296, 298), (269, 271, 335, 333), (286, 284, 348, 350), (247, 249, 313, 311), (225, 227, 291, 289), (264, 262, 326, 328), (277, 279, 343, 341), (242, 240, 304, 306), (255, 257, 321, 319), (272, 270, 334, 336), (233, 235, 299, 297), (285, 287, 351, 349), (250, 248, 312, 314), (228, 226, 290, 292), (263, 265, 329, 327), (352, 354, 358, 356), (0, 32, 34, 1), (356, 358, 362, 360), (355, 353, 357, 359), (354, 355, 359, 358), (353, 352, 356, 357), (360, 362, 366, 364), (359, 357, 361, 363), (358, 359, 363, 362), (357, 356, 360, 361), (364, 366, 370, 368), (363, 361, 365, 367), (362, 363, 367, 366), (361, 360, 364, 365), (368, 370, 374, 372), (367, 365, 369, 371), (366, 367, 371, 370), (365, 364, 368, 369), (373, 372, 374, 375), (371, 369, 373, 375), (370, 371, 375, 374), (369, 368, 372, 373), (354, 352, 376, 378), (353, 355, 379, 377), (355, 354, 378, 379), (352, 353, 377, 376), (31, 0, 380, 411), (30, 31, 411, 410), (29, 30, 410, 409), (28, 29, 409, 408), (27, 28, 408, 407), (26, 27, 407, 406), (25, 26, 406, 405), (24, 25, 405, 404), (23, 24, 404, 403), (22, 23, 403, 402), (21, 22, 402, 401), (20, 21, 401, 400), (19, 20, 400, 399), (18, 19, 399, 398), (17, 18, 398, 397), (16, 17, 397, 396), (15, 16, 396, 395), (14, 15, 395, 394), (13, 14, 394, 393), (12, 13, 393, 392), (11, 12, 392, 391), (10, 11, 391, 390), (9, 10, 390, 389), (8, 9, 389, 388), (7, 8, 388, 387), (6, 7, 387, 386), (5, 6, 386, 385), (4, 5, 385, 384), (3, 4, 384, 383), (2, 3, 383, 382), (1, 2, 382, 381), (0, 1, 381, 380), (411, 380, 412, 443), (410, 411, 443, 442), (409, 410, 442, 441), (408, 409, 441, 440), (407, 408, 440, 439), (406, 407, 439, 438), (405, 406, 438, 437), (404, 405, 437, 436), (403, 404, 436, 435), (402, 403, 435, 434), (401, 402, 434, 433), (400, 401, 433, 432), (399, 400, 432, 431), (398, 399, 431, 430), (397, 398, 430, 429), (396, 397, 429, 428), (395, 396, 428, 427), (394, 395, 427, 426), (393, 394, 426, 425), (392, 393, 425, 424), (391, 392, 424, 423), (390, 391, 423, 422), (389, 390, 422, 421), (388, 389, 421, 420), (387, 388, 420, 419), (386, 387, 419, 418), (385, 386, 418, 417), (384, 385, 417, 416), (383, 384, 416, 415), (382, 383, 415, 414), (381, 382, 414, 413), (380, 381, 413, 412), (443, 412, 444, 475), (442, 443, 475, 474), (441, 442, 474, 473), (440, 441, 473, 472), (439, 440, 472, 471), (438, 439, 471, 470), (437, 438, 470, 469), (436, 437, 469, 468), (435, 436, 468, 467), (434, 435, 467, 466), (433, 434, 466, 465), (432, 433, 465, 464), (431, 432, 464, 463), (430, 431, 463, 462), (429, 430, 462, 461), (428, 429, 461, 460), (427, 428, 460, 459), (426, 427, 459, 458), (425, 426, 458, 457), (424, 425, 457, 456), (423, 424, 456, 455), (422, 423, 455, 454), (421, 422, 454, 453), (420, 421, 453, 452), (419, 420, 452, 451), (418, 419, 451, 450), (417, 418, 450, 449), (416, 417, 449, 448), (415, 416, 448, 447), (414, 415, 447, 446), (413, 414, 446, 445), (412, 413, 445, 444), (477, 476, 444, 445), (35, 33, 476, 477), (444, 476, 507, 475), (95, 93, 506, 507), (93, 91, 505, 506), (91, 89, 504, 505), (89, 87, 503, 504), (87, 85, 502, 503), (85, 83, 501, 502), (83, 81, 500, 501), (81, 79, 499, 500), (79, 77, 498, 499), (77, 75, 497, 498), (75, 73, 496, 497), (73, 71, 495, 496), (71, 69, 494, 495), (69, 67, 493, 494), (67, 65, 492, 493), (65, 63, 491, 492), (63, 61, 490, 491), (61, 59, 489, 490), (59, 57, 488, 489), (57, 55, 487, 488), (55, 53, 486, 487), (53, 51, 485, 486), (51, 49, 484, 485), (49, 47, 483, 484), (47, 45, 482, 483), (45, 43, 481, 482), (43, 41, 480, 481), (41, 39, 479, 480), (39, 37, 478, 479), (37, 35, 477, 478)])
me_cylinder_001.polygons.foreach_set('use_smooth', [True] * 473)
_uv = me_cylinder_001.uv_layers.new(name='UVMap')
_uv.uv.foreach_set('vector', [0.3185, 0.12, 0.3134, 0.1302, 0.3091, 0.1197, 0.3133, 0.1114, 0.3225, 0.108, 0.3185, 0.12, 0.3133, 0.1114, 0.3165, 0.1017, 0.3252, 0.09473, 0.3225, 0.108, 0.3165, 0.1017, 0.3188, 0.09082, 0.3266, 0.08062, 0.3252, 0.09473, 0.3188, 0.09082, 0.3199, 0.0793, 0.3266, 0.06623, 0.3266, 0.08062, 0.3199, 0.0793, 0.3199, 0.06755, 0.3252, 0.05212, 0.3266, 0.06623, 0.3199, 0.06755, 0.3188, 0.05603, 0.3225, 0.03882, 0.3252, 0.05212, 0.3188, 0.05603, 0.3165, 0.04518, 0.3185, 0.02686, 0.3225, 0.03882, 0.3165, 0.04518, 0.3133, 0.03541, 0.3134, 0.01669, 0.3185, 0.02686, 0.3133, 0.03541, 0.3091, 0.0271, 0.3074, 0.008692, 0.3134, 0.01669, 0.3091, 0.0271, 0.3042, 0.02058, 0.3008, 0.003186, 0.3074, 0.008692, 0.3042, 0.02058, 0.2988, 0.01608, 0.2937, 0.0003789, 0.3008, 0.003186, 0.2988, 0.01608, 0.293, 0.01379, 0.2865, 0.0003789, 0.2937, 0.0003789, 0.293, 0.01379, 0.2872, 0.01379, 0.2794, 0.003186, 0.2865, 0.0003789, 0.2872, 0.01379, 0.2814, 0.01608, 0.2728, 0.008692, 0.2794, 0.003186, 0.2814, 0.01608, 0.276, 0.02058, 0.2668, 0.01669, 0.2728, 0.008692, 0.276, 0.02058, 0.2711, 0.0271, 0.2617, 0.02686, 0.2668, 0.01669, 0.2711, 0.0271, 0.2669, 0.03541, 0.2577, 0.03882, 0.2617, 0.02686, 0.2669, 0.03541, 0.2637, 0.04518, 0.255, 0.05212, 0.2577, 0.03882, 0.2637, 0.04518, 0.2614, 0.05603, 0.2536, 0.06623, 0.255, 0.05212, 0.2614, 0.05603, 0.2603, 0.06755, 0.2536, 0.08062, 0.2536, 0.06623, 0.2603, 0.06755, 0.2603, 0.0793, 0.255, 0.09473, 0.2536, 0.08062, 0.2603, 0.0793, 0.2614, 0.09082, 0.2577, 0.108, 0.255, 0.09473, 0.2614, 0.09082, 0.2637, 0.1017, 0.2617, 0.12, 0.2577, 0.108, 0.2637, 0.1017, 0.2669, 0.1114, 0.2668, 0.1302, 0.2617, 0.12, 0.2669, 0.1114, 0.2711, 0.1197, 0.2728, 0.1382, 0.2668, 0.1302, 0.2711, 0.1197, 0.276, 0.1263, 0.2794, 0.1437, 0.2728, 0.1382, 0.276, 0.1263, 0.2814, 0.1308, 0.2865, 0.1465, 0.2794, 0.1437, 0.2814, 0.1308, 0.2872, 0.1331, 0.2937, 0.1465, 0.2865, 0.1465, 0.2872, 0.1331, 0.293, 0.1331, 0.3008, 0.1437, 0.2937, 0.1465, 0.293, 0.1331, 0.2988, 0.1308, 0.657, 0.9715, 0.6567, 0.9786, 0.6464, 0.9746, 0.6474, 0.9677, 0.6859, 0.7827, 0.6767, 0.7751, 0.6774, 0.7702, 0.6871, 0.7782, 0.7125, 0.8624, 0.7106, 0.8429, 0.713, 0.8414, 0.715, 0.8619, 0.6942, 0.951, 0.7012, 0.9369, 0.7032, 0.9401, 0.6958, 0.9549, 0.6472, 0.9697, 0.6569, 0.9736, 0.6567, 0.9786, 0.6464, 0.9746, 0.6133, 0.9019, 0.6171, 0.9203, 0.6148, 0.9227, 0.6108, 0.9034, 0.6226, 0.8079, 0.6171, 0.8245, 0.6148, 0.8221, 0.6206, 0.8047, 0.6669, 0.7712, 0.6569, 0.7712, 0.6567, 0.7661, 0.6671, 0.7661, 0.7067, 0.8245, 0.7012, 0.8079, 0.7032, 0.8047, 0.709, 0.8221, 0.7067, 0.9203, 0.7106, 0.9019, 0.713, 0.9034, 0.709, 0.9227, 0.6669, 0.9736, 0.6767, 0.9697, 0.6774, 0.9746, 0.6671, 0.9786, 0.6226, 0.9369, 0.6297, 0.951, 0.628, 0.9549, 0.6206, 0.9401, 0.6133, 0.8429, 0.6113, 0.8624, 0.6088, 0.8619, 0.6108, 0.8414, 0.6472, 0.7751, 0.6379, 0.7827, 0.6367, 0.7782, 0.6464, 0.7702, 0.6942, 0.7938, 0.6859, 0.7827, 0.6871, 0.7782, 0.6958, 0.7899, 0.7125, 0.8824, 0.7125, 0.8624, 0.715, 0.8619, 0.715, 0.8829, 0.6859, 0.9621, 0.6942, 0.951, 0.6958, 0.9549, 0.6871, 0.9665, 0.6379, 0.9621, 0.6472, 0.9697, 0.6464, 0.9746, 0.6367, 0.9665, 0.6113, 0.8824, 0.6133, 0.9019, 0.6108, 0.9034, 0.6088, 0.8829, 0.6297, 0.7938, 0.6226, 0.8079, 0.6206, 0.8047, 0.628, 0.7899, 0.6767, 0.7751, 0.6669, 0.7712, 0.6671, 0.7661, 0.6774, 0.7702, 0.7106, 0.8429, 0.7067, 0.8245, 0.709, 0.8221, 0.713, 0.8414, 0.7012, 0.9369, 0.7067, 0.9203, 0.709, 0.9227, 0.7032, 0.9401, 0.6569, 0.9736, 0.6669, 0.9736, 0.6671, 0.9786, 0.6567, 0.9786, 0.6171, 0.9203, 0.6226, 0.9369, 0.6206, 0.9401, 0.6148, 0.9227, 0.6171, 0.8245, 0.6133, 0.8429, 0.6108, 0.8414, 0.6148, 0.8221, 0.6569, 0.7712, 0.6472, 0.7751, 0.6464, 0.7702, 0.6567, 0.7661, 0.7012, 0.8079, 0.6942, 0.7938, 0.6958, 0.7899, 0.7032, 0.8047, 0.7106, 0.9019, 0.7125, 0.8824, 0.715, 0.8829, 0.713, 0.9034, 0.6767, 0.9697, 0.6859, 0.9621, 0.6871, 0.9665, 0.6774, 0.9746, 0.6297, 0.951, 0.6379, 0.9621, 0.6367, 0.9665, 0.628, 0.9549, 0.6113, 0.8624, 0.6113, 0.8824, 0.6088, 0.8829, 0.6088, 0.8619, 0.223, 0.5625, 0.223, 0.5312, 0.1624, 0.5312, 0.1624, 0.5625, 1.788e-07, 0.2812, 1.788e-07, 0.3125, 0.05474, 0.3125, 0.05474, 0.2812, 0.223, 0.9062, 0.223, 0.8749, 0.1624, 0.8749, 0.1624, 0.9062, 0.223, 0.09374, 0.223, 0.0625, 0.1624, 0.0625, 0.1624, 0.09374, 1.49e-07, 0.625, 1.49e-07, 0.6562, 0.05474, 0.6562, 0.05474, 0.625, 0.223, 0.4375, 0.223, 0.4062, 0.1624, 0.4062, 0.1624, 0.4375, 2.98e-08, 0.9687, 0.0, 0.9999, 0.05474, 0.9999, 0.05474, 0.9687, 2.384e-07, 0.1562, 2.086e-07, 0.1875, 0.05474, 0.1875, 0.05474, 0.1562, 0.223, 0.7812, 0.223, 0.7499, 0.1624, 0.7499, 0.1624, 0.7812, 1.341e-07, 0.5, 1.341e-07, 0.5312, 0.05474, 0.5312, 0.05474, 0.5, 8.941e-08, 0.8437, 8.941e-08, 0.8749, 0.05474, 0.8749, 0.05474, 0.8437, 0.223, 0.3125, 0.223, 0.2812, 0.1624, 0.2812, 0.1624, 0.3125, 2.682e-07, 0.03125, 2.384e-07, 0.0625, 0.05474, 0.0625, 0.05474, 0.03125, 0.223, 0.6562, 0.223, 0.625, 0.1624, 0.625, 0.1624, 0.6562, 0.223, 0.9999, 0.223, 0.9687, 0.1624, 0.9687, 0.1624, 0.9999, 1.49e-07, 0.375, 1.639e-07, 0.4062, 0.05474, 0.4062, 0.05474, 0.375, 0.223, 0.1875, 0.223, 0.1562, 0.1624, 0.1562, 0.1624, 0.1875, 1.192e-07, 0.7187, 1.192e-07, 0.75, 0.05474, 0.75, 0.05474, 0.7187, 0.223, 0.5312, 0.223, 0.5, 0.1624, 0.5, 0.1624, 0.5312, 0.223, 0.8749, 0.223, 0.8437, 0.1624, 0.8437, 0.1624, 0.8749, 2.086e-07, 0.25, 1.788e-07, 0.2812, 0.05474, 0.2812, 0.05474, 0.25, 0.223, 0.0625, 0.223, 0.03125, 0.1624, 0.03125, 0.1624, 0.0625, 1.341e-07, 0.5937, 1.49e-07, 0.625, 0.05474, 0.625, 0.05474, 0.5937, 2.98e-08, 0.9374, 2.98e-08, 0.9687, 0.05474, 0.9687, 0.05474, 0.9374, 0.223, 0.4062, 0.223, 0.375, 0.1624, 0.375, 0.1624, 0.4062, 2.384e-07, 0.125, 2.384e-07, 0.1562, 0.05474, 0.1562, 0.05474, 0.125, 0.223, 0.7499, 0.223, 0.7187, 0.1624, 0.7187, 0.1624, 0.7499, 1.341e-07, 0.4687, 1.341e-07, 0.5, 0.05474, 0.5, 0.05474, 0.4687, 1.192e-07, 0.8124, 8.941e-08, 0.8437, 0.05474, 0.8437, 0.05474, 0.8124, 0.223, 0.2812, 0.223, 0.25, 0.1624, 0.25, 0.1624, 0.2812, 0.223, 0.625, 0.223, 0.5937, 0.1624, 0.5937, 0.1624, 0.625, 0.223, 0.9687, 0.223, 0.9374, 0.1624, 0.9374, 0.1624, 0.9687, 1.49e-07, 0.3437, 1.49e-07, 0.375, 0.05474, 0.375, 0.05474, 0.3437, 0.223, 0.1562, 0.223, 0.125, 0.1624, 0.125, 0.1624, 0.1562, 1.49e-07, 0.6875, 1.192e-07, 0.7187, 0.05474, 0.7187, 0.05474, 0.6875, 0.223, 0.5, 0.223, 0.4687, 0.1624, 0.4687, 0.1624, 0.5, 0.223, 0.8437, 0.223, 0.8124, 0.1624, 0.8124, 0.1624, 0.8437, 2.086e-07, 0.2187, 2.086e-07, 0.25, 0.05474, 0.25, 0.05474, 0.2187, 1.341e-07, 0.5625, 1.341e-07, 0.5937, 0.05474, 0.5937, 0.05474, 0.5625, 5.96e-08, 0.9062, 2.98e-08, 0.9374, 0.05474, 0.9374, 0.05474, 0.9062, 0.223, 0.375, 0.223, 0.3437, 0.1624, 0.3437, 0.1624, 0.375, 2.384e-07, 0.09374, 2.384e-07, 0.125, 0.05474, 0.125, 0.05474, 0.09374, 0.223, 0.7187, 0.223, 0.6875, 0.1624, 0.6875, 0.1624, 0.7187, 1.639e-07, 0.4375, 1.341e-07, 0.4687, 0.05474, 0.4687, 0.05474, 0.4375, 1.192e-07, 0.7812, 1.192e-07, 0.8124, 0.05474, 0.8124, 0.05474, 0.7812, 0.223, 0.25, 0.223, 0.2187, 0.1624, 0.2187, 0.1624, 0.25, 0.223, 0.5937, 0.223, 0.5625, 0.1624, 0.5625, 0.1624, 0.5937, 0.223, 0.9374, 0.223, 0.9062, 0.1624, 0.9062, 0.1624, 0.9374, 1.788e-07, 0.3125, 1.49e-07, 0.3437, 0.05474, 0.3437, 0.05474, 0.3125, 0.223, 0.125, 0.223, 0.09374, 0.1624, 0.09374, 0.1624, 0.125, 1.49e-07, 0.6562, 1.49e-07, 0.6875, 0.05474, 0.6875, 0.05474, 0.6562, 2.682e-07, 0.0, 2.682e-07, 0.03125, 0.05474, 0.03125, 0.05474, 0.0, 0.223, 0.4687, 0.223, 0.4375, 0.1624, 0.4375, 0.1624, 0.4687, 2.086e-07, 0.1875, 2.086e-07, 0.2187, 0.05474, 0.2187, 0.05474, 0.1875, 0.223, 0.8124, 0.223, 0.7812, 0.1624, 0.7812, 0.1624, 0.8124, 1.341e-07, 0.5312, 1.341e-07, 0.5625, 0.05474, 0.5625, 0.05474, 0.5312, 8.941e-08, 0.8749, 5.96e-08, 0.9062, 0.05474, 0.9062, 0.05474, 0.8749, 0.223, 0.3437, 0.223, 0.3125, 0.1624, 0.3125, 0.1624, 0.3437, 2.384e-07, 0.0625, 2.384e-07, 0.09374, 0.05474, 0.09374, 0.05474, 0.0625, 0.223, 0.6875, 0.223, 0.6562, 0.1624, 0.6562, 0.1624, 0.6875, 0.223, 0.03125, 0.223, 2.086e-07, 0.1624, 0.0, 0.1624, 0.03125, 1.639e-07, 0.4062, 1.639e-07, 0.4375, 0.05474, 0.4375, 0.05474, 0.4062, 0.223, 0.2187, 0.223, 0.1875, 0.1624, 0.1875, 0.1624, 0.2187, 1.192e-07, 0.75, 1.192e-07, 0.7812, 0.05474, 0.7812, 0.05474, 0.75, 0.6906, 0.6585, 0.693, 0.6467, 0.7183, 0.662, 0.7139, 0.6835, 0.6364, 0.5862, 0.6328, 0.5969, 0.6095, 0.5719, 0.616, 0.5526, 0.693, 0.6087, 0.6906, 0.5969, 0.7139, 0.5719, 0.7183, 0.5934, 0.6522, 0.6904, 0.6585, 0.6929, 0.6559, 0.7455, 0.6445, 0.741, 0.6304, 0.6087, 0.6291, 0.6213, 0.6028, 0.6161, 0.6051, 0.5933, 0.6291, 0.6341, 0.6304, 0.6467, 0.6051, 0.6621, 0.6028, 0.6393, 0.6712, 0.6903, 0.6771, 0.6854, 0.6896, 0.7321, 0.6789, 0.7409, 0.6771, 0.57, 0.6712, 0.5651, 0.6789, 0.5145, 0.6896, 0.5233, 0.6825, 0.5771, 0.6771, 0.5699, 0.6896, 0.5233, 0.6992, 0.5362, 0.6463, 0.5699, 0.6409, 0.5771, 0.6242, 0.5362, 0.6338, 0.5233, 0.6771, 0.6855, 0.6825, 0.6783, 0.6992, 0.7192, 0.6896, 0.7321, 0.6463, 0.6854, 0.6522, 0.6903, 0.6445, 0.7409, 0.6338, 0.7321, 0.6943, 0.6213, 0.693, 0.6087, 0.7183, 0.5933, 0.7206, 0.6161, 0.6522, 0.5651, 0.6463, 0.57, 0.6338, 0.5233, 0.6445, 0.5145, 0.6712, 0.565, 0.6649, 0.5625, 0.6675, 0.5099, 0.6789, 0.5144, 0.693, 0.6467, 0.6943, 0.6341, 0.7206, 0.6393, 0.7183, 0.6621, 0.6364, 0.6693, 0.6409, 0.6783, 0.6242, 0.7192, 0.616, 0.7028, 0.6304, 0.6467, 0.6328, 0.6585, 0.6095, 0.6835, 0.6051, 0.662, 0.6328, 0.5969, 0.6304, 0.6087, 0.6051, 0.5934, 0.6095, 0.5719, 0.687, 0.6692, 0.6906, 0.6585, 0.7139, 0.6835, 0.7075, 0.7028, 0.6906, 0.5969, 0.687, 0.5862, 0.7075, 0.5526, 0.7139, 0.5719, 0.6585, 0.6929, 0.6649, 0.6929, 0.6675, 0.7455, 0.6559, 0.7455, 0.6328, 0.5968, 0.6304, 0.6087, 0.6051, 0.5933, 0.6095, 0.5719, 0.6304, 0.6467, 0.6328, 0.6586, 0.6095, 0.6835, 0.6051, 0.6621, 0.6649, 0.6928, 0.6712, 0.6903, 0.6789, 0.7409, 0.6675, 0.7455, 0.687, 0.5861, 0.6825, 0.5771, 0.6992, 0.5362, 0.7075, 0.5526, 0.6712, 0.5651, 0.6649, 0.5626, 0.6675, 0.5099, 0.6789, 0.5145, 0.6522, 0.565, 0.6463, 0.5699, 0.6338, 0.5233, 0.6445, 0.5144, 0.6825, 0.6783, 0.687, 0.6693, 0.7075, 0.7028, 0.6992, 0.7192, 0.6409, 0.6783, 0.6463, 0.6854, 0.6338, 0.7321, 0.6242, 0.7192, 0.6463, 0.57, 0.6409, 0.5771, 0.6242, 0.5362, 0.6338, 0.5233, 0.6943, 0.6341, 0.6943, 0.6213, 0.7206, 0.6161, 0.7206, 0.6393, 0.6771, 0.5699, 0.6712, 0.565, 0.6789, 0.5144, 0.6896, 0.5233, 0.6943, 0.6341, 0.6943, 0.6213, 0.7206, 0.6161, 0.7206, 0.6393, 0.6409, 0.6783, 0.6463, 0.6855, 0.6338, 0.7321, 0.6242, 0.7192, 0.6291, 0.6341, 0.6304, 0.6467, 0.6051, 0.662, 0.6028, 0.6393, 0.6304, 0.6087, 0.6291, 0.6213, 0.6028, 0.6161, 0.6051, 0.5934, 0.6825, 0.6783, 0.687, 0.6692, 0.7075, 0.7028, 0.6992, 0.7192, 0.687, 0.5862, 0.6825, 0.5771, 0.6992, 0.5362, 0.7075, 0.5526, 0.6649, 0.6929, 0.6712, 0.6904, 0.6789, 0.741, 0.6675, 0.7455, 0.6364, 0.5861, 0.6328, 0.5968, 0.6095, 0.5719, 0.616, 0.5526, 0.6328, 0.6586, 0.6364, 0.6693, 0.616, 0.7028, 0.6095, 0.6835, 0.6585, 0.6928, 0.6649, 0.6928, 0.6675, 0.7455, 0.6559, 0.7455, 0.6906, 0.5968, 0.687, 0.5861, 0.7075, 0.5526, 0.7139, 0.5719, 0.6649, 0.5626, 0.6585, 0.5626, 0.6559, 0.5099, 0.6675, 0.5099, 0.6585, 0.5625, 0.6522, 0.565, 0.6445, 0.5144, 0.6559, 0.5099, 0.687, 0.6693, 0.6906, 0.6586, 0.7139, 0.6835, 0.7075, 0.7028, 0.6364, 0.6692, 0.6409, 0.6783, 0.6242, 0.7192, 0.616, 0.7028, 0.693, 0.6467, 0.6943, 0.6341, 0.7206, 0.6393, 0.7183, 0.662, 0.6409, 0.5771, 0.6364, 0.5862, 0.616, 0.5526, 0.6242, 0.5362, 0.6943, 0.6213, 0.693, 0.6087, 0.7183, 0.5934, 0.7206, 0.6161, 0.6463, 0.6855, 0.6522, 0.6904, 0.6445, 0.741, 0.6338, 0.7321, 0.6291, 0.6213, 0.6291, 0.6341, 0.6028, 0.6393, 0.6028, 0.6161, 0.6291, 0.6213, 0.6291, 0.6341, 0.6028, 0.6393, 0.6028, 0.6161, 0.6771, 0.6854, 0.6825, 0.6783, 0.6992, 0.7192, 0.6896, 0.7321, 0.6825, 0.5771, 0.6771, 0.57, 0.6896, 0.5233, 0.6992, 0.5362, 0.6712, 0.6904, 0.6771, 0.6855, 0.6896, 0.7321, 0.6789, 0.741, 0.6409, 0.5771, 0.6364, 0.5861, 0.616, 0.5526, 0.6242, 0.5362, 0.6522, 0.6903, 0.6585, 0.6928, 0.6559, 0.7455, 0.6445, 0.7409, 0.693, 0.6087, 0.6906, 0.5968, 0.7139, 0.5719, 0.7183, 0.5933, 0.6585, 0.5626, 0.6522, 0.5651, 0.6445, 0.5145, 0.6559, 0.5099, 0.6649, 0.5625, 0.6585, 0.5625, 0.6559, 0.5099, 0.6675, 0.5099, 0.6906, 0.6586, 0.693, 0.6467, 0.7183, 0.6621, 0.7139, 0.6835, 0.6328, 0.6585, 0.6364, 0.6692, 0.616, 0.7028, 0.6095, 0.6835, 1.49e-07, 0.5312, 1.49e-07, 0.4999, 0.03835, 0.4999, 0.03835, 0.5312, 5.96e-08, 0.1875, 5.96e-08, 0.1562, 0.03835, 0.1562, 0.03835, 0.1875, 0.2457, 0.7187, 0.2457, 0.7499, 0.2122, 0.7499, 0.2122, 0.7187, 0.2457, 0.375, 0.2457, 0.4062, 0.2122, 0.4062, 0.2122, 0.375, 0.2457, 0.03125, 0.2457, 0.06249, 0.2122, 0.06249, 0.2122, 0.03125, 1.49e-07, 0.6562, 1.49e-07, 0.6249, 0.03835, 0.6249, 0.03835, 0.6562, 0.2457, 0.8437, 0.2457, 0.8749, 0.2122, 0.8749, 0.2122, 0.8437, 8.941e-08, 0.3125, 8.941e-08, 0.2812, 0.03835, 0.2812, 0.03835, 0.3125, 0.2457, 0.4999, 0.2457, 0.5312, 0.2122, 0.5312, 0.2122, 0.4999, 0.2457, 0.1562, 0.2457, 0.1875, 0.2122, 0.1875, 0.2122, 0.1562, 1.788e-07, 0.7812, 1.788e-07, 0.7499, 0.03835, 0.7499, 0.03835, 0.7812, 1.192e-07, 0.4375, 1.192e-07, 0.4062, 0.03835, 0.4062, 0.03835, 0.4375, 2.98e-08, 0.09374, 2.98e-08, 0.06249, 0.03835, 0.06249, 0.03835, 0.09374, 0.2457, 0.6249, 0.2457, 0.6562, 0.2122, 0.6562, 0.2122, 0.6249, 1.788e-07, 0.9062, 1.788e-07, 0.8749, 0.03835, 0.8749, 0.03835, 0.9062, 0.2457, 0.2812, 0.2457, 0.3125, 0.2122, 0.3125, 0.2122, 0.2812, 1.49e-07, 0.5624, 1.49e-07, 0.5312, 0.03835, 0.5312, 0.03835, 0.5624, 8.941e-08, 0.2187, 5.96e-08, 0.1875, 0.03835, 0.1875, 0.03835, 0.2187, 0.2457, 0.7499, 0.2457, 0.7812, 0.2122, 0.7812, 0.2122, 0.7499, 0.2457, 0.4062, 0.2457, 0.4375, 0.2122, 0.4375, 0.2122, 0.4062, 0.2457, 0.06249, 0.2457, 0.09374, 0.2122, 0.09374, 0.2122, 0.06249, 1.49e-07, 0.6874, 1.49e-07, 0.6562, 0.03835, 0.6562, 0.03835, 0.6874, 0.2457, 0.8749, 0.2457, 0.9062, 0.2122, 0.9062, 0.2122, 0.8749, 8.941e-08, 0.3437, 8.941e-08, 0.3125, 0.03835, 0.3125, 0.03835, 0.3437, 2.086e-07, 0.9999, 2.086e-07, 0.9686, 0.03835, 0.9686, 0.03835, 0.9999, 0.2457, 0.5312, 0.2457, 0.5624, 0.2122, 0.5624, 0.2122, 0.5312, 1.788e-07, 0.8124, 1.788e-07, 0.7812, 0.03835, 0.7812, 0.03835, 0.8124, 0.2457, 0.1875, 0.2457, 0.2187, 0.2122, 0.2187, 0.2122, 0.1875, 1.192e-07, 0.4687, 1.192e-07, 0.4375, 0.03835, 0.4375, 0.03835, 0.4687, 0.2457, 0.6562, 0.2457, 0.6874, 0.2122, 0.6874, 0.2122, 0.6562, 5.96e-08, 0.125, 2.98e-08, 0.09374, 0.03835, 0.09374, 0.03835, 0.125, 2.086e-07, 0.9374, 1.788e-07, 0.9062, 0.03835, 0.9062, 0.03835, 0.9374, 0.2457, 0.3125, 0.2457, 0.3437, 0.2122, 0.3437, 0.2122, 0.3125, 1.49e-07, 0.5937, 1.49e-07, 0.5624, 0.03835, 0.5624, 0.03835, 0.5937, 0.2457, 0.9686, 0.2457, 0.9999, 0.2122, 0.9999, 0.2122, 0.9686, 0.2457, 0.7812, 0.2457, 0.8124, 0.2122, 0.8124, 0.2122, 0.7812, 8.941e-08, 0.25, 8.941e-08, 0.2187, 0.03835, 0.2187, 0.03835, 0.25, 0.2457, 0.4375, 0.2457, 0.4687, 0.2122, 0.4687, 0.2122, 0.4375, 0.2457, 0.09374, 0.2457, 0.125, 0.2122, 0.125, 0.2122, 0.09374, 1.788e-07, 0.7187, 1.49e-07, 0.6874, 0.03835, 0.6874, 0.03835, 0.7187, 0.2457, 0.9062, 0.2457, 0.9374, 0.2122, 0.9374, 0.2122, 0.9062, 1.192e-07, 0.375, 8.941e-08, 0.3437, 0.03835, 0.3437, 0.03835, 0.375, 0.0, 0.03125, 0.0, 0.0, 0.03835, 0.0, 0.03835, 0.03125, 0.2457, 0.5624, 0.2457, 0.5937, 0.2122, 0.5937, 0.2122, 0.5624, 1.788e-07, 0.8437, 1.788e-07, 0.8124, 0.03835, 0.8124, 0.03835, 0.8437, 0.2457, 0.2187, 0.2457, 0.25, 0.2122, 0.25, 0.2122, 0.2187, 1.49e-07, 0.4999, 1.192e-07, 0.4687, 0.03835, 0.4687, 0.03835, 0.4999, 5.96e-08, 0.1562, 5.96e-08, 0.125, 0.03835, 0.125, 0.03835, 0.1562, 0.2457, 0.6874, 0.2457, 0.7187, 0.2122, 0.7187, 0.2122, 0.6874, 2.086e-07, 0.9686, 2.086e-07, 0.9374, 0.03835, 0.9374, 0.03835, 0.9686, 0.2457, 0.3437, 0.2457, 0.375, 0.2122, 0.375, 0.2122, 0.3437, 0.2457, 0.0, 0.2457, 0.03125, 0.2122, 0.03125, 0.2122, 2.98e-08, 1.49e-07, 0.6249, 1.49e-07, 0.5937, 0.03835, 0.5937, 0.03835, 0.6249, 0.2457, 0.8124, 0.2457, 0.8437, 0.2122, 0.8437, 0.2122, 0.8124, 8.941e-08, 0.2812, 8.941e-08, 0.25, 0.03835, 0.25, 0.03835, 0.2812, 0.2457, 0.4687, 0.2457, 0.4999, 0.2122, 0.4999, 0.2122, 0.4687, 0.2457, 0.125, 0.2457, 0.1562, 0.2122, 0.1562, 0.2122, 0.125, 1.788e-07, 0.7499, 1.788e-07, 0.7187, 0.03835, 0.7187, 0.03835, 0.7499, 0.2457, 0.9374, 0.2457, 0.9686, 0.2122, 0.9686, 0.2122, 0.9374, 1.192e-07, 0.4062, 1.192e-07, 0.375, 0.03835, 0.375, 0.03835, 0.4062, 2.98e-08, 0.06249, 0.0, 0.03125, 0.03835, 0.03125, 0.03835, 0.06249, 0.2457, 0.5937, 0.2457, 0.6249, 0.2122, 0.6249, 0.2122, 0.5937, 1.788e-07, 0.8749, 1.788e-07, 0.8437, 0.03835, 0.8437, 0.03835, 0.8749, 0.2457, 0.25, 0.2457, 0.2812, 0.2122, 0.2812, 0.2122, 0.25, 0.6435, 0.7629, 0.6328, 0.7717, 0.6323, 0.7698, 0.6432, 0.7609, 0.7192, 0.864, 0.7169, 0.8413, 0.718, 0.8407, 0.7202, 0.8638, 0.6233, 0.9666, 0.6328, 0.9794, 0.6323, 0.9813, 0.6226, 0.9682, 0.7192, 0.8871, 0.7192, 0.864, 0.7203, 0.8638, 0.7203, 0.8873, 0.602, 0.864, 0.602, 0.8871, 0.601, 0.8873, 0.601, 0.8638, 0.6884, 0.7717, 0.6777, 0.7629, 0.678, 0.7609, 0.6889, 0.7698, 0.6979, 0.7845, 0.6884, 0.7717, 0.6889, 0.7698, 0.6986, 0.7829, 0.6777, 0.9882, 0.6884, 0.9794, 0.6889, 0.9812, 0.678, 0.9902, 0.602, 0.8871, 0.6043, 0.9097, 0.6032, 0.9104, 0.601, 0.8873, 0.6151, 0.9502, 0.6233, 0.9665, 0.6226, 0.9682, 0.6143, 0.9516, 0.698, 0.9666, 0.7061, 0.9503, 0.7069, 0.9516, 0.6986, 0.9682, 0.6548, 0.7583, 0.6435, 0.7628, 0.6432, 0.7608, 0.6547, 0.7562, 0.7125, 0.931, 0.7169, 0.9097, 0.718, 0.9103, 0.7135, 0.932, 0.6151, 0.8009, 0.6087, 0.8201, 0.6077, 0.8191, 0.6143, 0.7995, 0.6548, 0.9927, 0.6664, 0.9927, 0.6665, 0.9948, 0.6547, 0.9948, 0.6548, 0.9927, 0.6664, 0.9927, 0.6665, 0.9949, 0.6547, 0.9949, 0.7125, 0.8201, 0.7061, 0.8009, 0.7069, 0.7995, 0.7135, 0.8191, 0.6151, 0.8008, 0.6087, 0.82, 0.6077, 0.819, 0.6143, 0.7995, 0.6548, 0.7584, 0.6435, 0.7629, 0.6432, 0.7609, 0.6547, 0.7563, 0.7169, 0.8413, 0.7125, 0.82, 0.7135, 0.819, 0.718, 0.8407, 0.6151, 0.9503, 0.6233, 0.9666, 0.6226, 0.9682, 0.6143, 0.9516, 0.7169, 0.9097, 0.7192, 0.8871, 0.7203, 0.8873, 0.718, 0.9104, 0.602, 0.8871, 0.6043, 0.9097, 0.6032, 0.9103, 0.601, 0.8873, 0.6884, 0.7717, 0.6777, 0.7628, 0.678, 0.7608, 0.6889, 0.7698, 0.6884, 0.9794, 0.6979, 0.9665, 0.6986, 0.9682, 0.6889, 0.9812, 0.602, 0.864, 0.602, 0.8871, 0.601, 0.8873, 0.601, 0.8638, 0.6233, 0.9665, 0.6328, 0.9794, 0.6323, 0.9812, 0.6226, 0.9682, 0.6884, 0.9794, 0.698, 0.9666, 0.6986, 0.9682, 0.6889, 0.9813, 0.6435, 0.7628, 0.6328, 0.7717, 0.6323, 0.7698, 0.6432, 0.7608, 0.7169, 0.9097, 0.7192, 0.8871, 0.7202, 0.8873, 0.718, 0.9103, 0.6233, 0.7845, 0.6151, 0.8009, 0.6143, 0.7995, 0.6226, 0.7829, 0.6435, 0.9882, 0.6548, 0.9927, 0.6547, 0.9949, 0.6432, 0.9903, 0.7169, 0.8414, 0.7125, 0.8201, 0.7135, 0.8191, 0.718, 0.8408, 0.6087, 0.82, 0.6043, 0.8413, 0.6032, 0.8407, 0.6077, 0.819, 0.6664, 0.7584, 0.6548, 0.7584, 0.6547, 0.7563, 0.6665, 0.7563, 0.7125, 0.82, 0.7061, 0.8008, 0.7069, 0.7995, 0.7135, 0.819, 0.6087, 0.9311, 0.6151, 0.9503, 0.6143, 0.9516, 0.6077, 0.9321, 0.7125, 0.9311, 0.7169, 0.9097, 0.718, 0.9104, 0.7135, 0.9321, 0.6043, 0.9097, 0.6087, 0.931, 0.6077, 0.932, 0.6032, 0.9103, 0.6777, 0.7628, 0.6664, 0.7583, 0.6665, 0.7562, 0.678, 0.7608, 0.6979, 0.9665, 0.7061, 0.9502, 0.7069, 0.9516, 0.6986, 0.9682, 0.6043, 0.8414, 0.602, 0.864, 0.601, 0.8638, 0.6032, 0.8408, 0.6328, 0.9794, 0.6435, 0.9882, 0.6432, 0.9902, 0.6323, 0.9812, 0.6777, 0.9882, 0.6884, 0.9794, 0.6889, 0.9813, 0.678, 0.9903, 0.6979, 0.7845, 0.6884, 0.7717, 0.6889, 0.7698, 0.6986, 0.7829, 0.6328, 0.7717, 0.6233, 0.7845, 0.6226, 0.7829, 0.6323, 0.7698, 0.6328, 0.7717, 0.6233, 0.7845, 0.6226, 0.7829, 0.6323, 0.7698, 0.7192, 0.8871, 0.7192, 0.864, 0.7202, 0.8638, 0.7202, 0.8873, 0.6328, 0.9794, 0.6435, 0.9882, 0.6432, 0.9903, 0.6323, 0.9813, 0.7192, 0.864, 0.7169, 0.8414, 0.718, 0.8408, 0.7203, 0.8638, 0.6043, 0.8413, 0.602, 0.864, 0.601, 0.8638, 0.6032, 0.8407, 0.6777, 0.7629, 0.6664, 0.7584, 0.6665, 0.7563, 0.678, 0.7609, 0.7061, 0.8008, 0.6979, 0.7845, 0.6986, 0.7829, 0.7069, 0.7995, 0.6664, 0.9927, 0.6777, 0.9882, 0.678, 0.9902, 0.6665, 0.9948, 0.6043, 0.9097, 0.6087, 0.9311, 0.6077, 0.9321, 0.6032, 0.9104, 0.6087, 0.931, 0.6151, 0.9502, 0.6143, 0.9516, 0.6077, 0.932, 0.7061, 0.9503, 0.7125, 0.9311, 0.7135, 0.9321, 0.7069, 0.9516, 0.6664, 0.7583, 0.6548, 0.7583, 0.6547, 0.7562, 0.6665, 0.7562, 0.6087, 0.8201, 0.6043, 0.8414, 0.6032, 0.8408, 0.6077, 0.8191, 0.7061, 0.9502, 0.7125, 0.931, 0.7135, 0.932, 0.7069, 0.9516, 0.6435, 0.9882, 0.6548, 0.9927, 0.6547, 0.9948, 0.6432, 0.9902, 0.6664, 0.9927, 0.6777, 0.9882, 0.678, 0.9903, 0.6665, 0.9949, 0.7061, 0.8009, 0.698, 0.7845, 0.6986, 0.7829, 0.7069, 0.7995, 0.6233, 0.7845, 0.6151, 0.8008, 0.6143, 0.7995, 0.6226, 0.7829, 0.5167, 0.1272, 0.5158, 0.1317, 0.5132, 0.1296, 0.5141, 0.1251, 0.6297, 0.7938, 0.628, 0.7899, 0.6367, 0.7782, 0.6379, 0.7827, 0.5141, 0.1251, 0.5132, 0.1296, 0.5073, 0.1016, 0.5095, 0.1034, 0.516, 0.03775, 0.5169, 0.04227, 0.5143, 0.04433, 0.5134, 0.03981, 0.5361, 0.02767, 0.5361, 0.0377, 0.5333, 0.0377, 0.5333, 0.02767, 0.5337, 0.01808, 0.5337, 0.02762, 0.5309, 0.02762, 0.5309, 0.01808, 0.5095, 0.1034, 0.5073, 0.1016, 0.5097, 0.09457, 0.5119, 0.09639, 0.5134, 0.03981, 0.5143, 0.04433, 0.5096, 0.0659, 0.5073, 0.06766, 0.5333, 0.02767, 0.5333, 0.0377, 0.5181, 0.0377, 0.5181, 0.02767, 0.5309, 0.01808, 0.5309, 0.02762, 0.5191, 0.02762, 0.5191, 0.01808, 0.5119, 0.09639, 0.5097, 0.09457, 0.5085, 0.08917, 0.5094, 0.08468, 0.5073, 0.06766, 0.5096, 0.0659, 0.512, 0.07298, 0.5097, 0.07475, 0.5181, 0.02767, 0.5181, 0.0377, 0.5139, 0.0377, 0.5139, 0.02767, 0.5191, 0.01808, 0.5191, 0.02762, 0.5149, 0.02762, 0.5149, 0.01808, 0.5094, 0.08468, 0.5085, 0.08917, 0.4945, 0.08917, 0.4954, 0.08468, 0.5097, 0.07475, 0.512, 0.07298, 0.5094, 0.08463, 0.5085, 0.08011, 0.5139, 0.02767, 0.5139, 0.0377, 0.5109, 0.0377, 0.5109, 0.02767, 0.5149, 0.01808, 0.5149, 0.02762, 0.5085, 0.02762, 0.5085, 0.01808, 0.4945, 0.03746, 0.4945, 0.02791, 0.4969, 0.02767, 0.4969, 0.0377, 0.5085, 0.08011, 0.5094, 0.08463, 0.4953, 0.08429, 0.4945, 0.07978, 0.5109, 0.02767, 0.5109, 0.0377, 0.4969, 0.0377, 0.4969, 0.02767, 0.5085, 0.01808, 0.5085, 0.02762, 0.4945, 0.02762, 0.4945, 0.01808, 0.5158, 0.1317, 0.5167, 0.1272, 0.5658, 0.08602, 0.5649, 0.09052, 0.5169, 0.04227, 0.516, 0.03775, 0.5649, 0.08011, 0.5658, 0.08463, 0.5361, 0.0377, 0.5361, 0.02767, 0.5894, 0.02767, 0.5894, 0.0377, 0.5337, 0.02762, 0.5337, 0.01808, 0.587, 0.01808, 0.587, 0.02762, 2.384e-07, 0.0625, 1.192e-07, 0.03126, 0.223, 0.03124, 0.223, 0.06249, 3.576e-07, 0.09375, 2.384e-07, 0.0625, 0.223, 0.06249, 0.223, 0.09373, 4.768e-07, 0.125, 3.576e-07, 0.09375, 0.223, 0.09373, 0.223, 0.125, 5.96e-07, 0.1562, 4.768e-07, 0.125, 0.223, 0.125, 0.223, 0.1562, 6.855e-07, 0.1875, 5.96e-07, 0.1562, 0.223, 0.1562, 0.223, 0.1875, 7.451e-07, 0.2187, 6.855e-07, 0.1875, 0.223, 0.1875, 0.223, 0.2187, 8.345e-07, 0.25, 7.451e-07, 0.2187, 0.223, 0.2187, 0.223, 0.25, 8.941e-07, 0.2812, 8.345e-07, 0.25, 0.223, 0.25, 0.223, 0.2812, 9.537e-07, 0.3124, 8.941e-07, 0.2812, 0.223, 0.2812, 0.223, 0.3124, 1.013e-06, 0.3437, 9.537e-07, 0.3124, 0.223, 0.3124, 0.223, 0.3437, 1.073e-06, 0.3749, 1.013e-06, 0.3437, 0.223, 0.3437, 0.223, 0.3749, 1.103e-06, 0.4062, 1.073e-06, 0.3749, 0.223, 0.3749, 0.223, 0.4062, 1.132e-06, 0.4374, 1.103e-06, 0.4062, 0.223, 0.4062, 0.223, 0.4374, 1.162e-06, 0.4687, 1.132e-06, 0.4374, 0.223, 0.4374, 0.223, 0.4687, 1.192e-06, 0.4999, 1.162e-06, 0.4687, 0.223, 0.4687, 0.223, 0.4999, 1.192e-06, 0.5312, 1.192e-06, 0.4999, 0.223, 0.4999, 0.223, 0.5311, 1.192e-06, 0.5624, 1.192e-06, 0.5312, 0.223, 0.5311, 0.223, 0.5624, 1.192e-06, 0.5936, 1.192e-06, 0.5624, 0.223, 0.5624, 0.223, 0.5936, 1.162e-06, 0.6249, 1.192e-06, 0.5936, 0.223, 0.5936, 0.223, 0.6249, 1.162e-06, 0.6561, 1.162e-06, 0.6249, 0.223, 0.6249, 0.223, 0.6561, 1.132e-06, 0.6874, 1.162e-06, 0.6561, 0.223, 0.6561, 0.223, 0.6874, 1.103e-06, 0.7186, 1.132e-06, 0.6874, 0.223, 0.6874, 0.223, 0.7186, 1.043e-06, 0.7499, 1.103e-06, 0.7186, 0.223, 0.7186, 0.223, 0.7499, 1.013e-06, 0.7811, 1.043e-06, 0.7499, 0.223, 0.7499, 0.223, 0.7811, 9.239e-07, 0.8123, 1.013e-06, 0.7811, 0.223, 0.7811, 0.223, 0.8123, 8.643e-07, 0.8436, 9.239e-07, 0.8123, 0.223, 0.8123, 0.223, 0.8436, 7.749e-07, 0.8748, 8.643e-07, 0.8436, 0.223, 0.8436, 0.223, 0.8748, 7.153e-07, 0.9061, 7.749e-07, 0.8748, 0.223, 0.8748, 0.223, 0.9061, 5.96e-07, 0.9373, 7.153e-07, 0.9061, 0.223, 0.9061, 0.223, 0.9373, 5.066e-07, 0.9686, 5.96e-07, 0.9373, 0.223, 0.9373, 0.223, 0.9686, 3.874e-07, 0.9998, 5.066e-07, 0.9686, 0.223, 0.9686, 0.223, 0.9998, 1.192e-07, 0.03126, 0.0, 1.588e-05, 0.223, 0.0, 0.223, 0.03124, 0.2931, 2.235e-08, 0.3003, 0.002865, 0.2981, 0.0172, 0.2924, 0.01491, 0.2858, 0.0, 0.2931, 2.235e-08, 0.2924, 0.01491, 0.2865, 0.01491, 0.2786, 0.002865, 0.2858, 0.0, 0.2865, 0.01491, 0.2808, 0.0172, 0.2718, 0.008484, 0.2786, 0.002865, 0.2808, 0.0172, 0.2753, 0.0217, 0.2657, 0.01664, 0.2718, 0.008484, 0.2753, 0.0217, 0.2704, 0.02822, 0.2605, 0.02703, 0.2657, 0.01664, 0.2704, 0.02822, 0.2663, 0.03653, 0.2564, 0.03923, 0.2605, 0.02703, 0.2663, 0.03653, 0.263, 0.0463, 0.2536, 0.0528, 0.2564, 0.03923, 0.263, 0.0463, 0.2608, 0.05715, 0.2522, 0.0672, 0.2536, 0.0528, 0.2608, 0.05715, 0.2596, 0.06867, 0.2522, 0.08189, 0.2522, 0.0672, 0.2596, 0.06867, 0.2596, 0.08042, 0.2536, 0.09629, 0.2522, 0.08189, 0.2596, 0.08042, 0.2608, 0.09194, 0.2564, 0.1099, 0.2536, 0.09629, 0.2608, 0.09194, 0.263, 0.1028, 0.2605, 0.1221, 0.2564, 0.1099, 0.263, 0.1028, 0.2663, 0.1126, 0.2657, 0.1324, 0.2605, 0.1221, 0.2663, 0.1126, 0.2704, 0.1209, 0.2718, 0.1406, 0.2657, 0.1324, 0.2704, 0.1209, 0.2753, 0.1274, 0.2786, 0.1462, 0.2718, 0.1406, 0.2753, 0.1274, 0.2808, 0.1319, 0.2858, 0.1491, 0.2786, 0.1462, 0.2808, 0.1319, 0.2865, 0.1342, 0.2931, 0.1491, 0.2858, 0.1491, 0.2865, 0.1342, 0.2924, 0.1342, 0.3003, 0.1462, 0.2931, 0.1491, 0.2924, 0.1342, 0.2981, 0.1319, 0.3071, 0.1406, 0.3003, 0.1462, 0.2981, 0.1319, 0.3036, 0.1274, 0.3132, 0.1324, 0.3071, 0.1406, 0.3036, 0.1274, 0.3085, 0.1209, 0.3184, 0.1221, 0.3132, 0.1324, 0.3085, 0.1209, 0.3126, 0.1126, 0.3225, 0.1099, 0.3184, 0.1221, 0.3126, 0.1126, 0.3159, 0.1028, 0.3253, 0.09629, 0.3225, 0.1099, 0.3159, 0.1028, 0.3181, 0.09194, 0.3267, 0.08189, 0.3253, 0.09629, 0.3181, 0.09194, 0.3193, 0.08042, 0.3267, 0.0672, 0.3267, 0.08189, 0.3193, 0.08042, 0.3193, 0.06867, 0.3253, 0.0528, 0.3267, 0.0672, 0.3193, 0.06867, 0.3181, 0.05715, 0.3225, 0.03923, 0.3253, 0.0528, 0.3181, 0.05715, 0.3159, 0.0463, 0.3184, 0.02703, 0.3225, 0.03923, 0.3159, 0.0463, 0.3126, 0.03653, 0.3132, 0.01664, 0.3184, 0.02703, 0.3126, 0.03653, 0.3085, 0.02822, 0.3071, 0.008484, 0.3132, 0.01664, 0.3085, 0.02822, 0.3036, 0.0217, 0.3003, 0.002865, 0.3071, 0.008484, 0.3036, 0.0217, 0.2981, 0.0172, 0.2601, 0.137, 0.2567, 0.1411, 0.2559, 0.1386, 0.2594, 0.1344, 0.2636, 0.1328, 0.2601, 0.137, 0.2594, 0.1344, 0.2628, 0.1302, 0.267, 0.1286, 0.2636, 0.1328, 0.2628, 0.1302, 0.2663, 0.1261, 0.2705, 0.1244, 0.267, 0.1286, 0.2663, 0.1261, 0.2697, 0.1219, 0.274, 0.1203, 0.2705, 0.1244, 0.2697, 0.1219, 0.2732, 0.1177, 0.2774, 0.1161, 0.274, 0.1203, 0.2732, 0.1177, 0.2766, 0.1135, 0.2809, 0.1119, 0.2774, 0.1161, 0.2766, 0.1135, 0.2801, 0.1094, 0.2843, 0.1077, 0.2809, 0.1119, 0.2801, 0.1094, 0.2836, 0.1052, 0.2878, 0.1036, 0.2843, 0.1077, 0.2836, 0.1052, 0.287, 0.101, 0.2912, 0.09937, 0.2878, 0.1036, 0.287, 0.101, 0.2905, 0.09683, 0.2947, 0.0952, 0.2912, 0.09937, 0.2905, 0.09683, 0.2939, 0.09265, 0.2982, 0.09102, 0.2947, 0.0952, 0.2939, 0.09265, 0.2974, 0.08848, 0.3016, 0.08684, 0.2982, 0.09102, 0.2974, 0.08848, 0.3008, 0.0843, 0.3051, 0.08267, 0.3016, 0.08684, 0.3008, 0.0843, 0.3043, 0.08012, 0.3085, 0.07849, 0.3051, 0.08267, 0.3043, 0.08012, 0.3078, 0.07594, 0.312, 0.07431, 0.3085, 0.07849, 0.3078, 0.07594, 0.3112, 0.07177, 0.3154, 0.07014, 0.312, 0.07431, 0.3112, 0.07177, 0.3147, 0.06759, 0.3189, 0.06596, 0.3154, 0.07014, 0.3147, 0.06759, 0.3181, 0.06341, 0.3224, 0.06178, 0.3189, 0.06596, 0.3181, 0.06341, 0.3216, 0.05924, 0.3258, 0.05761, 0.3224, 0.06178, 0.3216, 0.05924, 0.3251, 0.05506, 0.3293, 0.05343, 0.3258, 0.05761, 0.3251, 0.05506, 0.3285, 0.05088, 0.3327, 0.04925, 0.3293, 0.05343, 0.3285, 0.05088, 0.332, 0.04671, 0.3362, 0.04507, 0.3327, 0.04925, 0.332, 0.04671, 0.3354, 0.04253, 0.3397, 0.0409, 0.3362, 0.04507, 0.3354, 0.04253, 0.3389, 0.03835, 0.3431, 0.03672, 0.3397, 0.0409, 0.3389, 0.03835, 0.3423, 0.03418, 0.3466, 0.03254, 0.3431, 0.03672, 0.3423, 0.03418, 0.3458, 0.03, 0.35, 0.02837, 0.3466, 0.03254, 0.3458, 0.03, 0.3493, 0.02582, 0.3535, 0.02419, 0.35, 0.02837, 0.3493, 0.02582, 0.3527, 0.02165, 0.3569, 0.02001, 0.3535, 0.02419, 0.3527, 0.02165, 0.3562, 0.01747, 0.3604, 0.01584, 0.3569, 0.02001, 0.3562, 0.01747, 0.3596, 0.01329, 0.3639, 0.01166, 0.3604, 0.01584, 0.3596, 0.01329, 0.3631, 0.009115, 0.2567, 0.1411, 0.2532, 0.1453, 0.2524, 0.1428, 0.2559, 0.1386, 0.3134, 0.1302, 0.3074, 0.1382, 0.3042, 0.1263, 0.3091, 0.1197, 0.6671, 0.9786, 0.6567, 0.9786, 0.657, 0.9715, 0.6668, 0.9715, 0.3042, 0.1263, 0.3074, 0.1382, 0.3008, 0.1437, 0.2988, 0.1308, 0.6464, 0.9746, 0.6367, 0.9665, 0.6384, 0.9603, 0.6474, 0.9677, 0.6367, 0.9665, 0.628, 0.9549, 0.6303, 0.9494, 0.6384, 0.9603, 0.628, 0.9549, 0.6206, 0.9401, 0.6234, 0.9356, 0.6303, 0.9494, 0.6206, 0.9401, 0.6148, 0.9227, 0.618, 0.9194, 0.6234, 0.9356, 0.6148, 0.9227, 0.6108, 0.9034, 0.6142, 0.9013, 0.618, 0.9194, 0.6108, 0.9034, 0.6088, 0.8829, 0.6123, 0.8822, 0.6142, 0.9013, 0.6088, 0.8829, 0.6088, 0.8619, 0.6123, 0.8626, 0.6123, 0.8822, 0.6088, 0.8619, 0.6108, 0.8414, 0.6142, 0.8435, 0.6123, 0.8626, 0.6108, 0.8414, 0.6148, 0.8221, 0.618, 0.8254, 0.6142, 0.8435, 0.6148, 0.8221, 0.6206, 0.8047, 0.6234, 0.8092, 0.618, 0.8254, 0.6206, 0.8047, 0.628, 0.7899, 0.6303, 0.7954, 0.6234, 0.8092, 0.628, 0.7899, 0.6367, 0.7782, 0.6384, 0.7845, 0.6303, 0.7954, 0.6367, 0.7782, 0.6464, 0.7702, 0.6474, 0.777, 0.6384, 0.7845, 0.6464, 0.7702, 0.6567, 0.7661, 0.657, 0.7732, 0.6474, 0.777, 0.6567, 0.7661, 0.6671, 0.7661, 0.6668, 0.7732, 0.657, 0.7732, 0.6671, 0.7661, 0.6774, 0.7702, 0.6764, 0.777, 0.6668, 0.7732, 0.6774, 0.7702, 0.6871, 0.7782, 0.6854, 0.7845, 0.6764, 0.777, 0.6871, 0.7782, 0.6958, 0.7899, 0.6935, 0.7954, 0.6854, 0.7845, 0.6958, 0.7899, 0.7032, 0.8047, 0.7004, 0.8092, 0.6935, 0.7954, 0.7032, 0.8047, 0.709, 0.8221, 0.7058, 0.8254, 0.7004, 0.8092, 0.709, 0.8221, 0.713, 0.8414, 0.7096, 0.8435, 0.7058, 0.8254, 0.713, 0.8414, 0.715, 0.8619, 0.7115, 0.8626, 0.7096, 0.8435, 0.715, 0.8619, 0.715, 0.8829, 0.7115, 0.8822, 0.7115, 0.8626, 0.715, 0.8829, 0.713, 0.9034, 0.7096, 0.9013, 0.7115, 0.8822, 0.713, 0.9034, 0.709, 0.9227, 0.7058, 0.9194, 0.7096, 0.9013, 0.709, 0.9227, 0.7032, 0.9401, 0.7004, 0.9356, 0.7058, 0.9194, 0.7032, 0.9401, 0.6958, 0.9549, 0.6935, 0.9494, 0.7004, 0.9356, 0.6958, 0.9549, 0.6871, 0.9665, 0.6854, 0.9603, 0.6935, 0.9494, 0.6871, 0.9665, 0.6774, 0.9746, 0.6764, 0.9677, 0.6854, 0.9603, 0.6774, 0.9746, 0.6671, 0.9786, 0.6668, 0.9715, 0.6764, 0.9677])
me_cylinder_001.materials.append(mat_material)
me_cylinder_001.use_remesh_preserve_volume = False
me_cylinder_001.use_remesh_preserve_attributes = False
me_cylinder_001.use_mirror_vertex_groups = False
me_cylinder_001.update()

# ---- objects
ob_variable = bpy.data.objects.new('Variable', me_cylinder_000)
ob_engine_mount_collider_17 = bpy.data.objects.new('Engine Mount Collider 17', me_cylinder_021)
ob_engine_mount_collider_16 = bpy.data.objects.new('Engine Mount Collider 16', me_cylinder_020)
ob_engine_mount_collider_15 = bpy.data.objects.new('Engine Mount Collider 15', me_cylinder_019)
ob_engine_mount_collider_14 = bpy.data.objects.new('Engine Mount Collider 14', me_cylinder_018)
ob_engine_mount_collider_13 = bpy.data.objects.new('Engine Mount Collider 13', me_cylinder_017)
ob_engine_mount_collider_12 = bpy.data.objects.new('Engine Mount Collider 12', me_cylinder_016)
ob_engine_mount_collider_11 = bpy.data.objects.new('Engine Mount Collider 11', me_cylinder_015)
ob_engine_mount_collider_10 = bpy.data.objects.new('Engine Mount Collider 10', me_cylinder_014)
ob_engine_mount_collider_9 = bpy.data.objects.new('Engine Mount Collider 9', me_cylinder_013)
ob_engine_mount_collider_8 = bpy.data.objects.new('Engine Mount Collider 8', me_cylinder_012)
ob_engine_mount_collider_7 = bpy.data.objects.new('Engine Mount Collider 7', me_cylinder_011)
ob_engine_mount_collider_6 = bpy.data.objects.new('Engine Mount Collider 6', me_cylinder_010)
ob_engine_mount_collider_5 = bpy.data.objects.new('Engine Mount Collider 5', me_cylinder_009)
ob_engine_mount_collider_4 = bpy.data.objects.new('Engine Mount Collider 4', me_cylinder_008)
ob_engine_mount_collider_3 = bpy.data.objects.new('Engine Mount Collider 3', me_cylinder_007)
ob_engine_mount_collider_2 = bpy.data.objects.new('Engine Mount Collider 2', me_cylinder_002)
ob_engine_mount_collider_1 = bpy.data.objects.new('Engine Mount Collider 1', me_cylinder_004)
ob_engine_mount = bpy.data.objects.new('Engine Mount', me_cylinder_001)
ob_lamp = bpy.data.objects.new('Lamp', light_lamp)
ob_camera = bpy.data.objects.new('Camera', cam_camera)

# ---- transforms, parenting, visibility, modifiers, constraints
ob_variable.location = (0.0, 0.0, 0.0)
ob_variable.lineart.crease_threshold = 0.0
ob_engine_mount_collider_17.location = (0.0, 0.0, 0.0)
ob_engine_mount_collider_17.lineart.crease_threshold = 0.0
ob_engine_mount_collider_16.location = (0.0, 0.0, 0.0)
ob_engine_mount_collider_16.lineart.crease_threshold = 0.0
ob_engine_mount_collider_15.location = (0.0, 0.0, 0.0)
ob_engine_mount_collider_15.lineart.crease_threshold = 0.0
ob_engine_mount_collider_14.location = (0.0, 0.0, 0.0)
ob_engine_mount_collider_14.lineart.crease_threshold = 0.0
ob_engine_mount_collider_13.location = (0.0, 0.0, 0.0)
ob_engine_mount_collider_13.lineart.crease_threshold = 0.0
ob_engine_mount_collider_12.location = (0.0, 0.0, 0.0)
ob_engine_mount_collider_12.lineart.crease_threshold = 0.0
ob_engine_mount_collider_11.location = (0.0, 0.0, 0.0)
ob_engine_mount_collider_11.lineart.crease_threshold = 0.0
ob_engine_mount_collider_10.location = (0.0, 0.0, 0.0)
ob_engine_mount_collider_10.lineart.crease_threshold = 0.0
ob_engine_mount_collider_9.location = (0.0, 0.0, 0.0)
ob_engine_mount_collider_9.lineart.crease_threshold = 0.0
ob_engine_mount_collider_8.location = (0.0, 0.0, 0.0)
ob_engine_mount_collider_8.lineart.crease_threshold = 0.0
ob_engine_mount_collider_7.location = (0.0, 0.0, 0.0)
ob_engine_mount_collider_7.lineart.crease_threshold = 0.0
ob_engine_mount_collider_6.location = (0.0, 0.0, 0.0)
ob_engine_mount_collider_6.lineart.crease_threshold = 0.0
ob_engine_mount_collider_5.location = (0.0, 0.0, 0.0)
ob_engine_mount_collider_5.lineart.crease_threshold = 0.0
ob_engine_mount_collider_4.location = (0.0, 0.0, 0.0)
ob_engine_mount_collider_4.lineart.crease_threshold = 0.0
ob_engine_mount_collider_3.location = (0.0, 0.0, 0.0)
ob_engine_mount_collider_3.lineart.crease_threshold = 0.0
ob_engine_mount_collider_2.location = (0.0, 0.0, 0.0)
ob_engine_mount_collider_2.lineart.crease_threshold = 0.0
ob_engine_mount_collider_1.location = (0.0, 0.0, 0.0)
ob_engine_mount_collider_1.lineart.crease_threshold = 0.0
ob_engine_mount.location = (0.0, 0.0, 0.0)
ob_engine_mount.lineart.crease_threshold = 0.0
ob_lamp.location = (4.076, 1.005, 5.904)
ob_lamp.rotation_euler = (0.6503, 0.05522, 1.866)
ob_lamp.lock_rotations_4d = False
ob_lamp.empty_display_type = 'ARROWS'
ob_lamp.color = (0.0, 0.0, 0.0, 0.0)
ob_lamp.lineart.crease_threshold = 0.0
ob_camera.location = (7.481, -6.508, 5.344)
ob_camera.rotation_euler = (1.109, 0.01082, 0.8149)
ob_camera.lock_rotations_4d = False
ob_camera.empty_display_type = 'ARROWS'
ob_camera.color = (0.0, 0.0, 0.0, 0.0)
ob_camera.display_type = 'WIRE'
ob_camera.lineart.crease_threshold = 0.0

# ---- collection membership
col_collection_1.objects.link(ob_variable)
col_collection_1.objects.link(ob_engine_mount_collider_17)
col_collection_1.objects.link(ob_engine_mount_collider_16)
col_collection_1.objects.link(ob_engine_mount_collider_15)
col_collection_1.objects.link(ob_engine_mount_collider_14)
col_collection_1.objects.link(ob_engine_mount_collider_13)
col_collection_1.objects.link(ob_engine_mount_collider_12)
col_collection_1.objects.link(ob_engine_mount_collider_11)
col_collection_1.objects.link(ob_engine_mount_collider_10)
col_collection_1.objects.link(ob_engine_mount_collider_9)
col_collection_1.objects.link(ob_engine_mount_collider_8)
col_collection_1.objects.link(ob_engine_mount_collider_7)
col_collection_1.objects.link(ob_engine_mount_collider_6)
col_collection_1.objects.link(ob_engine_mount_collider_5)
col_collection_1.objects.link(ob_engine_mount_collider_4)
col_collection_1.objects.link(ob_engine_mount_collider_3)
col_collection_1.objects.link(ob_engine_mount_collider_2)
col_collection_1.objects.link(ob_engine_mount_collider_1)
col_collection_1.objects.link(ob_engine_mount)
col_collection_10.objects.link(ob_lamp)
col_collection_10.objects.link(ob_camera)

# ---- scene / render settings (as saved in the file)
scene.camera = ob_camera
scene.frame_start = 1; scene.frame_end = 250; scene.frame_set(0)
scene.render.engine = 'CYCLES'
scene.render.resolution_percentage = 50
scene.render.dither_intensity = 0.0
scene.cycles.use_denoising = False
scene.cycles.samples = 10
scene.cycles.sampling_pattern = 'TABULATED_SOBOL'
scene.cycles.light_sampling_threshold = 0.0
scene.cycles.use_adaptive_sampling = False
scene.cycles.use_light_tree = False
scene.cycles.blur_glossy = 0.0
scene.cycles.pixel_filter_type = 'GAUSSIAN'
scene.cycles.sample_clamp_indirect = 0.0
scene.view_settings.view_transform = 'Standard'
bpy.context.view_layer.update()
